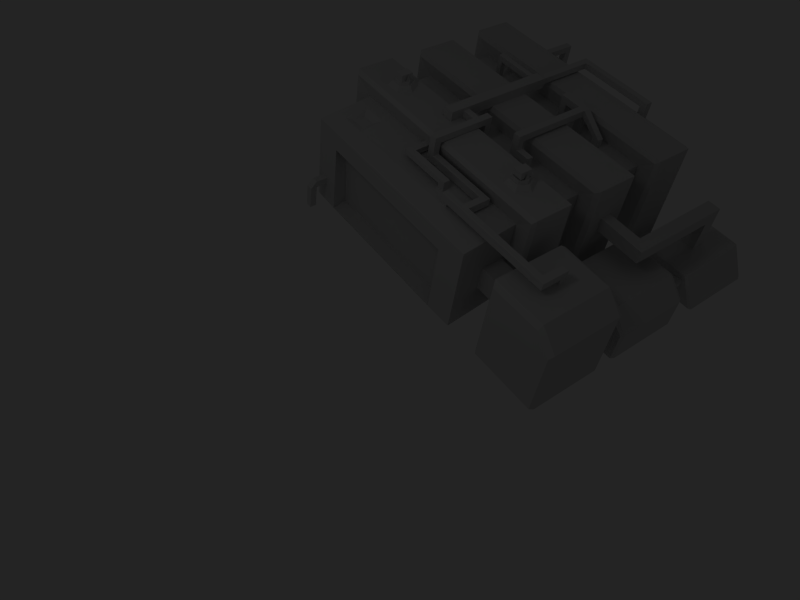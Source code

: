 # Source: factory.blend  (saved by Blender 2.45.0; exported with 4.5.12 LTS)
import bpy
from mathutils import Matrix  # noqa: F401  (used for matrix-valued properties, if any)

bpy.ops.wm.read_factory_settings(use_empty=True)
scene = bpy.context.scene
scene.name = 'Scene'

# ---- collections
col_collection_1 = bpy.data.collections.new('Collection 1'); scene.collection.children.link(col_collection_1)
col_collection_2 = bpy.data.collections.new('Collection 2'); scene.collection.children.link(col_collection_2)
col_collection_2.hide_render = True
col_collection_2.hide_viewport = True

# ---- materials (node trees are filled in below, after node groups)
mat_pie_mat_004 = bpy.data.materials.new('PIE_mat.004')
mat_pie_mat_004.alpha_threshold = 0.0
mat_pie_mat_004.roughness = 0.5
mat_pie_mat_004.line_color = (0.0, 0.0, 0.0, 1.0)
mat_pie_mat = bpy.data.materials.new('PIE_mat')
mat_pie_mat.alpha_threshold = 0.0
mat_pie_mat.roughness = 0.5
mat_pie_mat.line_color = (0.0, 0.0, 0.0, 1.0)
mat_pie_mat_001 = bpy.data.materials.new('PIE_mat.001')
mat_pie_mat_001.alpha_threshold = 0.0
mat_pie_mat_001.roughness = 0.5
mat_pie_mat_001.line_color = (0.0, 0.0, 0.0, 1.0)
mat_material = bpy.data.materials.new('Material')
mat_material.alpha_threshold = 0.0
mat_material.roughness = 0.5
mat_material.specular_intensity = 0.8078
mat_material.line_color = (0.0, 0.0, 0.0, 1.0)

# ---- material node trees

# ---- world
world_world_001 = bpy.data.worlds.new('World.001'); scene.world = world_world_001
world_world_001.color = (0.141, 0.141, 0.141)
world_world_001.use_sun_shadow = False
world_world_001.sun_shadow_jitter_overblur = 0.0
world_world_001.cycles.sampling_method = 'MANUAL'
world_world_001.cycles.sample_map_resolution = 256

# ---- cameras
cam_camera = bpy.data.cameras.new('Camera')
cam_camera.passepartout_alpha = 0.2
cam_camera.clip_end = 100.0
cam_camera.lens = 35.0
cam_camera.ortho_scale = 7.314
cam_camera.show_passepartout = False
cam_camera.show_safe_areas = True
cam_camera.dof.focus_distance = 0.0
cam_camera.dof.aperture_fstop = 128.0

# ---- lights
light_lamp_002 = bpy.data.lights.new('Lamp.002', 'POINT')
light_lamp_002.transmission_factor = 0.0
light_lamp_002.energy = 171.6
light_lamp_002.shadow_buffer_clip_start = 0.5
light_lamp_002.shadow_soft_size = 1.0
light_lamp_002.shadow_maximum_resolution = 0.006
light_lamp_002.use_absolute_resolution = True
light_lamp_002.cycles.use_multiple_importance_sampling = False

# ---- meshes
me_clean_007 = bpy.data.meshes.new('clean.007')
me_clean_007.from_pydata([(-0.3125, 0.0, 0.0), (-0.1562, -0.2734, 0.0), (-0.09375, -0.1641, 0.1641), (-0.1875, 0.0, 0.1641), (-0.1562, -0.2734, 0.0), (0.1562, -0.2734, 0.0), (0.09375, -0.1641, 0.1641), (-0.09375, -0.1641, 0.1641), (0.1562, -0.2734, 0.0), (0.3125, 0.0, 0.0), (0.1875, 0.0, 0.1641), (0.09375, -0.1641, 0.1641), (0.3125, 0.0, 0.0), (0.1562, 0.2734, 0.0), (0.09375, 0.1641, 0.1641), (0.1875, 0.0, 0.1641), (0.1562, 0.2734, 0.0), (-0.1562, 0.2734, 0.0), (-0.09375, 0.1641, 0.1641), (0.09375, 0.1641, 0.1641), (-0.1562, 0.2734, 0.0), (-0.3125, 0.0, 0.0), (-0.1875, 0.0, 0.1641), (-0.09375, 0.1641, 0.1641), (0.0, 0.0, 0.1641), (-0.09375, 0.1641, 0.1641), (-0.1875, 0.0, 0.1641), (-0.09375, -0.1641, 0.1641), (0.09375, -0.1641, 0.1641), (0.1875, 0.0, 0.1641), (0.09375, 0.1641, 0.1641)], [], [(3, 0, 1, 2), (7, 4, 5, 6), (11, 8, 9, 10), (15, 12, 13, 14), (19, 16, 17, 18), (23, 20, 21, 22), (27, 24, 25, 26), (29, 24, 27, 28), (25, 24, 29, 30)])
_uv = me_clean_007.uv_layers.new(name='base')
_uv.uv.foreach_set('vector', [0.2305, 0.1875, 0.2305, 0.2461, 0.0625, 0.2461, 0.0625, 0.1875, 0.2305, 0.2461, 0.2305, 0.1875, 0.0625, 0.1875, 0.0625, 0.2461, 0.2305, 0.2461, 0.2305, 0.1875, 0.0625, 0.1875, 0.0625, 0.2461, 0.2305, 0.2461, 0.2305, 0.1875, 0.0625, 0.1875, 0.0625, 0.2461, 0.0625, 0.2461, 0.0625, 0.1875, 0.2305, 0.1875, 0.2305, 0.2461, 0.0625, 0.2461, 0.0625, 0.1875, 0.2305, 0.1875, 0.2305, 0.2461, 0.3164, 0.3008, 0.293, 0.2422, 0.3164, 0.1836, 0.3438, 0.2422, 0.2422, 0.2422, 0.293, 0.2422, 0.3164, 0.3008, 0.2656, 0.3008, 0.3164, 0.1836, 0.293, 0.2422, 0.2422, 0.2422, 0.2656, 0.1836])
_uv.active_render = True
_uv = me_clean_007.uv_layers.new(name='teamcolor_meta')
_uv.uv.foreach_set('vector', [1.0, 0.0, 0.0, 0.0, 0.0, 1.0, 1.0, 1.0, 0.0, 1.0, 1.0, 1.0, 1.0, 0.0, 0.0, 0.0, 0.0, 1.0, 1.0, 1.0, 1.0, 0.0, 0.0, 0.0, 0.0, 1.0, 1.0, 1.0, 1.0, 0.0, 0.0, 0.0, 0.0, 1.0, 1.0, 1.0, 1.0, 0.0, 0.0, 0.0, 0.0, 1.0, 1.0, 1.0, 1.0, 0.0, 0.0, 0.0, 0.0, 1.0, 1.0, 1.0, 1.0, 0.0, 0.0, 0.0, 0.0, 1.0, 1.0, 1.0, 1.0, 0.0, 0.0, 0.0, 0.0, 1.0, 1.0, 1.0, 1.0, 0.0, 0.0, 0.0])
me_clean_007.materials.append(mat_pie_mat_004)
me_clean_007.use_remesh_preserve_volume = False
me_clean_007.use_remesh_preserve_attributes = False
me_clean_007.use_mirror_vertex_groups = False
me_clean_007.update()
me_clean_006 = bpy.data.meshes.new('clean.006')
me_clean_006.from_pydata([(-0.3125, 0.0, 0.0), (-0.1562, -0.2734, 0.0), (-0.09375, -0.1641, 0.1641), (-0.1875, 0.0, 0.1641), (-0.1562, -0.2734, 0.0), (0.1562, -0.2734, 0.0), (0.09375, -0.1641, 0.1641), (-0.09375, -0.1641, 0.1641), (0.1562, -0.2734, 0.0), (0.3125, 0.0, 0.0), (0.1875, 0.0, 0.1641), (0.09375, -0.1641, 0.1641), (0.3125, 0.0, 0.0), (0.1562, 0.2734, 0.0), (0.09375, 0.1641, 0.1641), (0.1875, 0.0, 0.1641), (0.1562, 0.2734, 0.0), (-0.1562, 0.2734, 0.0), (-0.09375, 0.1641, 0.1641), (0.09375, 0.1641, 0.1641), (-0.1562, 0.2734, 0.0), (-0.3125, 0.0, 0.0), (-0.1875, 0.0, 0.1641), (-0.09375, 0.1641, 0.1641), (0.0, 0.0, 0.1641), (-0.09375, 0.1641, 0.1641), (-0.1875, 0.0, 0.1641), (-0.09375, -0.1641, 0.1641), (0.09375, -0.1641, 0.1641), (0.1875, 0.0, 0.1641), (0.09375, 0.1641, 0.1641)], [], [(3, 0, 1, 2), (7, 4, 5, 6), (11, 8, 9, 10), (15, 12, 13, 14), (19, 16, 17, 18), (23, 20, 21, 22), (27, 24, 25, 26), (29, 24, 27, 28), (25, 24, 29, 30)])
_uv = me_clean_006.uv_layers.new(name='base')
_uv.uv.foreach_set('vector', [0.2305, 0.1875, 0.2305, 0.2461, 0.0625, 0.2461, 0.0625, 0.1875, 0.2305, 0.2461, 0.2305, 0.1875, 0.0625, 0.1875, 0.0625, 0.2461, 0.2305, 0.2461, 0.2305, 0.1875, 0.0625, 0.1875, 0.0625, 0.2461, 0.2305, 0.2461, 0.2305, 0.1875, 0.0625, 0.1875, 0.0625, 0.2461, 0.0625, 0.2461, 0.0625, 0.1875, 0.2305, 0.1875, 0.2305, 0.2461, 0.0625, 0.2461, 0.0625, 0.1875, 0.2305, 0.1875, 0.2305, 0.2461, 0.3164, 0.3008, 0.293, 0.2422, 0.3164, 0.1836, 0.3438, 0.2422, 0.2422, 0.2422, 0.293, 0.2422, 0.3164, 0.3008, 0.2656, 0.3008, 0.3164, 0.1836, 0.293, 0.2422, 0.2422, 0.2422, 0.2656, 0.1836])
_uv.active_render = True
_uv = me_clean_006.uv_layers.new(name='teamcolor_meta')
_uv.uv.foreach_set('vector', [1.0, 0.0, 0.0, 0.0, 0.0, 1.0, 1.0, 1.0, 0.0, 1.0, 1.0, 1.0, 1.0, 0.0, 0.0, 0.0, 0.0, 1.0, 1.0, 1.0, 1.0, 0.0, 0.0, 0.0, 0.0, 1.0, 1.0, 1.0, 1.0, 0.0, 0.0, 0.0, 0.0, 1.0, 1.0, 1.0, 1.0, 0.0, 0.0, 0.0, 0.0, 1.0, 1.0, 1.0, 1.0, 0.0, 0.0, 0.0, 0.0, 1.0, 1.0, 1.0, 1.0, 0.0, 0.0, 0.0, 0.0, 1.0, 1.0, 1.0, 1.0, 0.0, 0.0, 0.0, 0.0, 1.0, 1.0, 1.0, 1.0, 0.0, 0.0, 0.0])
me_clean_006.materials.append(mat_pie_mat_004)
me_clean_006.use_remesh_preserve_volume = False
me_clean_006.use_remesh_preserve_attributes = False
me_clean_006.use_mirror_vertex_groups = False
me_clean_006.update()
me_clean_003 = bpy.data.meshes.new('clean.003')
me_clean_003.from_pydata([(-0.1562, 0.0, 0.0), (-0.07812, -0.1328, 0.0), (-0.07031, -0.125, 0.05469), (-0.1484, 0.0, 0.05469), (0.07031, -0.1328, 0.0), (0.07031, -0.125, 0.05469), (0.07031, 0.1328, 0.0), (-0.07812, 0.1328, 0.0), (-0.07031, 0.125, 0.05469), (0.07031, 0.125, 0.05469), (0.07031, -0.1328, 0.0), (0.1484, 0.0, 0.0), (0.1406, 0.0, 0.05469), (0.07031, 0.1328, 0.0), (0.1094, -0.05469, 0.05469), (0.09375, 0.0, 0.1641), (0.1016, 0.04688, 0.05469), (-0.1094, 0.04688, 0.05469), (-0.1172, -0.05469, 0.05469), (-0.1016, 0.0, 0.1641), (-0.1562, 0.0, 0.0), (-0.07812, 0.1328, 0.0), (0.07031, 0.1328, 0.0), (-0.07812, -0.1328, 0.0), (0.07031, -0.1328, 0.0), (0.07031, -0.1328, 0.0), (0.07031, 0.1328, 0.0), (0.1484, 0.0, 0.0), (0.07031, 0.125, 0.05469), (-0.07031, 0.125, 0.05469), (-0.1484, 0.0, 0.05469), (0.1406, 0.0, 0.05469), (-0.07031, -0.125, 0.05469), (0.07031, -0.125, 0.05469)], [], [(3, 0, 1, 2), (2, 1, 4, 5), (9, 6, 7, 8), (0, 3, 8, 7), (5, 10, 11, 12), (12, 11, 13, 9), (16, 14, 15), (19, 17, 18), (23, 20, 21, 22), (23, 22, 24), (27, 25, 26), (31, 28, 29, 30), (33, 31, 30, 32)])
_uv = me_clean_003.uv_layers.new(name='base')
_uv.uv.foreach_set('vector', [0.09766, 0.8906, 0.09766, 0.9219, 0.04688, 0.9219, 0.04688, 0.8906, 0.01562, 0.8516, 0.01562, 0.8164, 0.05078, 0.8164, 0.05078, 0.8516, 0.01953, 0.8906, 0.01953, 0.8555, 0.05469, 0.8555, 0.05469, 0.8906, 0.0, 0.9219, 0.0, 0.8906, 0.04688, 0.8906, 0.04688, 0.9219, 0.09375, 0.9219, 0.09766, 0.8906, 0.05078, 0.8906, 0.05078, 0.9219, 0.05078, 0.9219, 0.05078, 0.8906, 0.0, 0.8906, 0.003906, 0.9219, 0.4062, 0.08594, 0.4492, 0.08594, 0.4297, 0.125, 0.4297, 0.125, 0.4062, 0.08594, 0.4492, 0.08594, 0.1367, 0.3789, 0.1562, 0.3438, 0.1367, 0.3125, 0.1055, 0.3125, 0.1367, 0.3789, 0.1055, 0.3125, 0.1055, 0.3789, 0.08594, 0.3438, 0.1055, 0.3789, 0.1055, 0.3125, 0.1562, 0.3438, 0.1406, 0.3789, 0.1055, 0.3789, 0.08594, 0.3438, 0.1406, 0.3125, 0.1562, 0.3438, 0.08594, 0.3438, 0.1055, 0.3125])
_uv.active_render = True
_uv = me_clean_003.uv_layers.new(name='teamcolor_meta')
_uv.uv.foreach_set('vector', [0.1777, 0.04125, 0.1777, 0.03125, 0.09766, 0.03125, 0.09766, 0.04125, 0.07031, 0.03516, 0.07031, 0.04516, 0.1503, 0.04516, 0.1503, 0.03516, 0.07031, 0.03516, 0.07031, 0.04516, 0.1503, 0.04516, 0.1503, 0.03516, 0.09766, 0.03125, 0.09766, 0.04125, 0.1777, 0.04125, 0.1777, 0.03125, 0.09766, 0.03125, 0.09766, 0.04125, 0.1777, 0.04125, 0.1777, 0.03125, 0.09766, 0.03125, 0.09766, 0.04125, 0.1777, 0.04125, 0.1777, 0.03125, 0.04297, 0.03906, 0.123, 0.04906, 0.123, 0.03906, 0.04297, 0.03906, 0.123, 0.04906, 0.123, 0.03906, 0.07031, 0.06641, 0.07031, 0.07641, 0.1503, 0.07641, 0.1503, 0.06641, 0.07031, 0.06641, 0.1503, 0.07641, 0.1503, 0.06641, 0.07031, 0.06641, 0.1503, 0.07641, 0.1503, 0.06641, 0.07031, 0.06641, 0.07031, 0.07641, 0.1503, 0.07641, 0.1503, 0.06641, 0.07031, 0.06641, 0.07031, 0.07641, 0.1503, 0.07641, 0.1503, 0.06641])
me_clean_003.materials.append(mat_pie_mat)
me_clean_003.use_remesh_preserve_volume = False
me_clean_003.use_remesh_preserve_attributes = False
me_clean_003.use_mirror_vertex_groups = False
me_clean_003.update()
me_clean_002 = bpy.data.meshes.new('clean.002')
me_clean_002.from_pydata([(0.09375, 0.1094, 0.1016), (0.09375, -0.1094, 0.1016), (-0.09375, -0.1094, 0.1016), (-0.09375, 0.1094, 0.1016), (0.07812, 0.1094, 0.2109), (-0.07812, 0.1094, 0.2109), (-0.07812, -0.1094, 0.2109), (0.07812, -0.1094, 0.2109), (0.09375, -0.1094, 0.1016), (0.09375, 0.1094, 0.1016), (0.07812, 0.1094, 0.2109), (0.07812, -0.1094, 0.2109)], [], [(3, 0, 1, 2), (7, 4, 5, 6), (4, 0, 3, 5), (5, 3, 2, 6), (6, 2, 1, 7), (11, 8, 9, 10)])
_uv = me_clean_002.uv_layers.new(name='base')
_uv.uv.foreach_set('vector', [0.5117, 0.5547, 0.4688, 0.5547, 0.4688, 0.5078, 0.5117, 0.5078, 0.0, 0.6016, 0.0, 0.7031, 0.08594, 0.7031, 0.08594, 0.6016, 0.08594, 0.3594, 0.08594, 0.4062, 0.0, 0.4062, 0.0, 0.3594, 0.0, 0.6016, 0.0, 0.5547, 0.1016, 0.5547, 0.1016, 0.6016, 0.0, 0.3594, 0.0, 0.3125, 0.08594, 0.3125, 0.08594, 0.3594, 0.1016, 0.6016, 0.1016, 0.5547, 0.0, 0.5547, 0.0, 0.6016])
_uv.active_render = True
_uv = me_clean_002.uv_layers.new(name='teamcolor_meta')
_uv.uv.foreach_set('vector', [1.0, 0.0, 0.0, 0.0, 0.0, 1.0, 1.0, 1.0, 0.0, 1.0, 1.0, 1.0, 1.0, 0.0, 0.0, 0.0, 1.0, 0.0, 0.0, 0.0, 0.0, 1.0, 1.0, 1.0, 0.0, 1.0, 1.0, 1.0, 1.0, 0.0, 0.0, 0.0, 0.0, 1.0, 1.0, 1.0, 1.0, 0.0, 0.0, 0.0, 0.0, 1.0, 1.0, 1.0, 1.0, 0.0, 0.0, 0.0])
me_clean_002.materials.append(mat_pie_mat_001)
me_clean_002.use_remesh_preserve_volume = False
me_clean_002.use_remesh_preserve_attributes = False
me_clean_002.use_mirror_vertex_groups = False
me_clean_002.update()
me_clean_001 = bpy.data.meshes.new('clean.001')
me_clean_001.from_pydata([(0.09375, 0.1094, 0.1016), (0.09375, -0.1094, 0.1016), (-0.09375, -0.1094, 0.1016), (-0.09375, 0.1094, 0.1016), (0.07812, 0.1094, 0.2109), (-0.07812, 0.1094, 0.2109), (-0.07812, -0.1094, 0.2109), (0.07812, -0.1094, 0.2109), (0.09375, -0.1094, 0.1016), (0.09375, 0.1094, 0.1016), (0.07812, 0.1094, 0.2109), (0.07812, -0.1094, 0.2109)], [], [(3, 0, 1, 2), (7, 4, 5, 6), (4, 0, 3, 5), (5, 3, 2, 6), (6, 2, 1, 7), (11, 8, 9, 10)])
_uv = me_clean_001.uv_layers.new(name='base')
_uv.uv.foreach_set('vector', [0.5117, 0.5547, 0.4688, 0.5547, 0.4688, 0.5078, 0.5117, 0.5078, 0.0, 0.6016, 0.0, 0.7031, 0.08594, 0.7031, 0.08594, 0.6016, 0.08594, 0.3594, 0.08594, 0.4062, 0.0, 0.4062, 0.0, 0.3594, 0.0, 0.6016, 0.0, 0.5547, 0.1016, 0.5547, 0.1016, 0.6016, 0.0, 0.3594, 0.0, 0.3125, 0.08594, 0.3125, 0.08594, 0.3594, 0.1016, 0.6016, 0.1016, 0.5547, 0.0, 0.5547, 0.0, 0.6016])
_uv.active_render = True
_uv = me_clean_001.uv_layers.new(name='teamcolor_meta')
_uv.uv.foreach_set('vector', [1.0, 0.0, 0.0, 0.0, 0.0, 1.0, 1.0, 1.0, 0.0, 1.0, 1.0, 1.0, 1.0, 0.0, 0.0, 0.0, 1.0, 0.0, 0.0, 0.0, 0.0, 1.0, 1.0, 1.0, 0.0, 1.0, 1.0, 1.0, 1.0, 0.0, 0.0, 0.0, 0.0, 1.0, 1.0, 1.0, 1.0, 0.0, 0.0, 0.0, 0.0, 1.0, 1.0, 1.0, 1.0, 0.0, 0.0, 0.0])
me_clean_001.materials.append(mat_pie_mat_001)
me_clean_001.use_remesh_preserve_volume = False
me_clean_001.use_remesh_preserve_attributes = False
me_clean_001.use_mirror_vertex_groups = False
me_clean_001.update()
me_clean = bpy.data.meshes.new('clean')
me_clean.from_pydata([(-0.1562, 0.0, 0.0), (-0.07812, -0.1328, 0.0), (-0.07031, -0.125, 0.05469), (-0.1484, 0.0, 0.05469), (0.07031, -0.1328, 0.0), (0.07031, -0.125, 0.05469), (0.07031, 0.1328, 0.0), (-0.07812, 0.1328, 0.0), (-0.07031, 0.125, 0.05469), (0.07031, 0.125, 0.05469), (0.07031, -0.1328, 0.0), (0.1484, 0.0, 0.0), (0.1406, 0.0, 0.05469), (0.07031, 0.1328, 0.0), (0.1094, -0.05469, 0.05469), (0.09375, 0.0, 0.1641), (0.1016, 0.04688, 0.05469), (-0.1094, 0.04688, 0.05469), (-0.1172, -0.05469, 0.05469), (-0.1016, 0.0, 0.1641), (-0.1562, 0.0, 0.0), (-0.07812, 0.1328, 0.0), (0.07031, 0.1328, 0.0), (-0.07812, -0.1328, 0.0), (0.07031, -0.1328, 0.0), (0.07031, -0.1328, 0.0), (0.07031, 0.1328, 0.0), (0.1484, 0.0, 0.0), (0.07031, 0.125, 0.05469), (-0.07031, 0.125, 0.05469), (-0.1484, 0.0, 0.05469), (0.1406, 0.0, 0.05469), (-0.07031, -0.125, 0.05469), (0.07031, -0.125, 0.05469)], [], [(3, 0, 1, 2), (2, 1, 4, 5), (9, 6, 7, 8), (0, 3, 8, 7), (5, 10, 11, 12), (12, 11, 13, 9), (16, 14, 15), (19, 17, 18), (23, 20, 21, 22), (23, 22, 24), (27, 25, 26), (31, 28, 29, 30), (33, 31, 30, 32)])
_uv = me_clean.uv_layers.new(name='base')
_uv.uv.foreach_set('vector', [0.09766, 0.8906, 0.09766, 0.9219, 0.04688, 0.9219, 0.04688, 0.8906, 0.01562, 0.8516, 0.01562, 0.8164, 0.05078, 0.8164, 0.05078, 0.8516, 0.01953, 0.8906, 0.01953, 0.8555, 0.05469, 0.8555, 0.05469, 0.8906, 0.0, 0.9219, 0.0, 0.8906, 0.04688, 0.8906, 0.04688, 0.9219, 0.09375, 0.9219, 0.09766, 0.8906, 0.05078, 0.8906, 0.05078, 0.9219, 0.05078, 0.9219, 0.05078, 0.8906, 0.0, 0.8906, 0.003906, 0.9219, 0.4062, 0.08594, 0.4492, 0.08594, 0.4297, 0.125, 0.4297, 0.125, 0.4062, 0.08594, 0.4492, 0.08594, 0.1367, 0.3789, 0.1562, 0.3438, 0.1367, 0.3125, 0.1055, 0.3125, 0.1367, 0.3789, 0.1055, 0.3125, 0.1055, 0.3789, 0.08594, 0.3438, 0.1055, 0.3789, 0.1055, 0.3125, 0.1562, 0.3438, 0.1406, 0.3789, 0.1055, 0.3789, 0.08594, 0.3438, 0.1406, 0.3125, 0.1562, 0.3438, 0.08594, 0.3438, 0.1055, 0.3125])
_uv.active_render = True
_uv = me_clean.uv_layers.new(name='teamcolor_meta')
_uv.uv.foreach_set('vector', [0.1777, 0.04125, 0.1777, 0.03125, 0.09766, 0.03125, 0.09766, 0.04125, 0.07031, 0.03516, 0.07031, 0.04516, 0.1503, 0.04516, 0.1503, 0.03516, 0.07031, 0.03516, 0.07031, 0.04516, 0.1503, 0.04516, 0.1503, 0.03516, 0.09766, 0.03125, 0.09766, 0.04125, 0.1777, 0.04125, 0.1777, 0.03125, 0.09766, 0.03125, 0.09766, 0.04125, 0.1777, 0.04125, 0.1777, 0.03125, 0.09766, 0.03125, 0.09766, 0.04125, 0.1777, 0.04125, 0.1777, 0.03125, 0.04297, 0.03906, 0.123, 0.04906, 0.123, 0.03906, 0.04297, 0.03906, 0.123, 0.04906, 0.123, 0.03906, 0.07031, 0.06641, 0.07031, 0.07641, 0.1503, 0.07641, 0.1503, 0.06641, 0.07031, 0.06641, 0.1503, 0.07641, 0.1503, 0.06641, 0.07031, 0.06641, 0.1503, 0.07641, 0.1503, 0.06641, 0.07031, 0.06641, 0.07031, 0.07641, 0.1503, 0.07641, 0.1503, 0.06641, 0.07031, 0.06641, 0.07031, 0.07641, 0.1503, 0.07641, 0.1503, 0.06641])
me_clean.materials.append(mat_pie_mat)
me_clean.use_remesh_preserve_volume = False
me_clean.use_remesh_preserve_attributes = False
me_clean.use_mirror_vertex_groups = False
me_clean.update()
me_cube = bpy.data.meshes.new('Cube')
me_cube.from_pydata([(2.694, 0.7565, -0.5684), (2.694, -4.023, -0.5719), (-1.0, -4.023, -0.5719), (-1.0, 0.7618, -0.5684), (2.694, 0.7618, 1.0), (2.694, -4.023, 1.0), (-1.0, -4.023, 1.0), (-1.0, 0.7618, 1.0), (-0.5057, -4.037, 0.6875), (2.199, -4.037, 0.6875), (-0.5057, -4.037, -0.5664), (2.199, -4.037, -0.5664), (2.199, -3.78, -0.5174), (-0.5057, -3.78, -0.5174), (2.199, -3.835, 0.6677), (-0.5057, -3.835, 0.6677), (4.603, 1.011, -0.5681), (3.3, 1.011, -0.5681), (3.3, 1.011, -0.02833), (4.603, -0.2917, -0.588), (3.3, -0.2917, -0.588), (3.3, -0.2917, -0.04821), (3.3, -3.96, 1.005), (3.3, -3.96, -0.5681), (4.603, -3.96, -0.5681), (4.603, -3.96, 0.6815), (3.3, -2.658, 1.005), (3.3, -2.658, -0.5681), (4.603, -2.658, -0.5681), (4.603, -2.658, 0.6815), (4.603, -0.9132, -0.0367), (4.603, -0.9132, -0.5681), (3.3, -0.9132, -0.5681), (3.3, -0.9132, 0.2866), (4.603, -2.216, -0.0367), (4.603, -2.216, -0.5681), (3.3, -2.216, -0.5681), (3.3, -2.216, 0.2866), (2.694, -0.999, -0.4375), (-1.0, -0.9965, -0.4375), (2.694, -0.9965, 1.119), (-1.0, -0.9965, 1.119), (2.694, -1.715, -0.4313), (-1.0, -1.713, -0.4313), (2.694, -1.713, 1.119), (-1.0, -1.713, 1.119), (-1.29, -1.769, 1.372), (-1.29, -1.769, -0.421), (2.984, -1.769, 1.372), (2.984, -1.771, -0.421), (-1.29, -0.9401, 1.372), (-1.29, -0.9401, -0.4281), (2.984, -0.9401, 1.372), (2.984, -0.943, -0.4281), (2.694, -0.3243, -0.441), (-1.0, -0.3202, -0.441), (2.694, -0.3202, 1.119), (-1.0, -0.3202, 1.119), (2.694, 0.3391, -0.4452), (-1.0, 0.3439, -0.4452), (2.694, 0.3439, 1.119), (-1.0, 0.3439, 1.119), (2.694, -2.348, -0.4266), (-1.0, -2.346, -0.4266), (2.694, -2.346, 1.119), (-1.0, -2.346, 1.119), (2.694, -3.037, -0.4228), (-1.0, -3.036, -0.4228), (2.694, -3.036, 1.119), (-1.0, -3.036, 1.119), (-1.303, -3.093, 1.377), (-1.303, -3.093, -0.4173), (2.996, -3.093, 1.377), (2.996, -3.094, -0.4173), (-1.303, -2.29, -0.4217), (-1.303, -2.29, 1.377), (2.996, -2.292, -0.4217), (2.996, -2.29, 1.377), (-1.295, 0.3972, -0.4386), (-1.295, 0.3972, 1.375), (2.989, 0.3917, -0.4386), (2.989, 0.3972, 1.375), (-1.295, -0.3731, -0.4338), (-1.295, -0.3731, 1.375), (2.989, -0.3779, -0.4338), (2.989, -0.3731, 1.375), (2.694, 1.02, 0.9995), (-0.9998, 1.02, 0.9995), (-0.9998, 1.02, -0.5689), (2.694, 1.014, -0.5689), (3.932, -1.473, 0.5434), (3.931, -1.472, 0.7748), (3.699, -1.24, 0.5425), (3.698, -1.239, 0.7748), (3.931, 0.2497, 0.5414), (3.694, 0.2466, 0.5426), (3.931, 0.4868, 0.7746), (3.694, 0.4847, 0.7768), (3.686, 0.498, -0.02355), (3.686, 0.2456, -0.02355), (3.939, 0.498, -0.02355), (3.939, 0.2456, -0.02355), (3.283, -3.189, 0.08121), (3.283, -3.583, 0.08121), (3.283, -3.583, 0.5065), (3.283, -3.189, 0.5065), (2.722, -3.189, 0.5065), (2.722, -3.189, 0.08121), (2.722, -3.583, 0.5065), (2.722, -3.583, 0.08121), (1.391, 1.017, -0.3884), (2.231, 1.016, -0.3884), (2.231, 1.017, -0.03177), (1.391, 1.017, -0.03177), (2.231, 1.682, -0.03434), (1.391, 1.682, -0.03434), (1.391, 1.429, -0.3878), (2.231, 1.428, -0.3866), (1.391, 1.426, -0.5128), (2.231, 1.426, -0.5114), (2.231, 1.86, -0.5125), (1.391, 1.86, -0.5125), (4.271, 1.011, -0.02833), (4.271, -0.2917, -0.04821), (4.271, -3.96, 1.005), (4.271, -2.658, 1.005), (4.271, -0.9132, 0.2866), (4.271, -2.216, 0.2866), (-0.7874, -3.26, 1.089), (-0.784, -3.692, 1.043), (-0.3453, -3.692, 1.043), (-0.3473, -3.261, 1.089), (0.3966, -2.621, 1.382), (0.3951, -2.43, 1.382), (0.5903, -2.43, 1.382), (0.5896, -2.62, 1.382), (1.823, -3.537, 1.073), (1.824, -3.654, 1.059), (1.696, -3.653, 1.059), (1.695, -3.536, 1.073), (1.394, -3.358, 1.073), (1.395, -3.475, 1.059), (1.523, -3.475, 1.059), (1.523, -3.358, 1.073), (1.715, -1.956, 1.119), (1.716, -2.074, 1.12), (1.844, -2.074, 1.12), (1.843, -1.956, 1.119), (0.9464, -2.076, 1.119), (0.947, -2.194, 1.12), (0.8191, -2.194, 1.12), (0.8182, -2.076, 1.119), (-0.8489, -4.039, -0.0539), (-0.8481, -4.039, -0.1709), (-0.7319, -4.039, -0.171), (-0.7318, -4.039, -0.05363), (-0.7318, -4.252, -0.05363), (-0.7319, -4.252, -0.171), (-0.8481, -4.252, -0.1709), (-0.8489, -4.252, -0.0539), (-0.8489, -4.365, -0.1691), (-0.7318, -4.366, -0.1691), (-0.7319, -4.371, -0.5744), (-0.849, -4.37, -0.5744), (-0.8482, -4.257, -0.5761), (-0.732, -4.257, -0.5762), (0.8191, -2.193, 1.458), (0.8182, -2.074, 1.578), (0.947, -2.193, 1.458), (0.9464, -2.074, 1.577), (0.9464, -3.235, 1.577), (0.947, -3.115, 1.458), (0.8182, -3.235, 1.577), (0.8191, -3.115, 1.458), (1.52, -3.357, 1.232), (1.521, -3.475, 1.232), (1.398, -3.474, 1.136), (1.397, -3.357, 1.135), (0.6788, -3.363, 1.135), (0.5602, -3.48, 1.136), (0.562, -3.48, 1.232), (0.681, -3.363, 1.232), (0.6814, -3.063, 1.237), (0.5623, -3.063, 1.237), (0.5605, -3.042, 1.138), (0.6792, -3.042, 1.137), (3.735, -3.158, 1.006), (3.736, -3.275, 1.007), (3.864, -3.275, 1.007), (3.863, -3.158, 1.006), (1.693, -3.538, 1.246), (1.694, -3.655, 1.245), (1.826, -3.656, 1.113), (1.825, -3.538, 1.114), (3.735, -3.535, 1.113), (3.864, -3.653, 1.113), (3.867, -3.653, 1.245), (3.732, -3.535, 1.246), (3.734, -3.153, 1.245), (3.869, -3.153, 1.244), (3.866, -3.277, 1.121), (3.737, -3.277, 1.122), (2.05, -3.537, 1.246), (2.049, -3.537, 1.114), (2.049, -3.655, 1.113), (2.05, -3.655, 1.245), (2.171, -3.537, 1.246), (2.172, -3.537, 1.114), (2.172, -3.655, 1.113), (2.171, -3.655, 1.245), (2.169, -3.117, 1.245), (2.17, -3.116, 1.113), (2.05, -3.236, 1.113), (2.051, -3.235, 1.245), (0.8176, -3.235, 1.112), (0.9442, -3.234, 1.244), (0.9458, -3.116, 1.244), (0.8193, -3.115, 1.112), (0.5896, -2.618, 1.625), (0.5903, -2.432, 1.44), (0.3951, -2.432, 1.439), (0.3966, -2.618, 1.626), (0.3966, -0.7459, 1.622), (0.3951, -0.7451, 1.435), (0.5903, -0.7173, 1.435), (0.5896, -0.7173, 1.621), (0.3966, -2.393, 1.625), (0.3951, -2.392, 1.439), (0.5903, -2.392, 1.439), (0.5896, -2.393, 1.625), (0.3966, -2.251, 1.625), (0.3951, -2.243, 1.438), (0.5903, -2.243, 1.439), (0.5896, -2.251, 1.624), (0.5896, -2.619, 1.504), (0.3966, -2.619, 1.504), (0.5903, -2.431, 1.411), (0.3951, -2.431, 1.411), (0.947, -2.258, 1.458), (0.8191, -2.258, 1.458), (0.9464, -2.257, 1.577), (0.8182, -2.257, 1.577), (0.947, -2.377, 1.458), (0.8191, -2.376, 1.458), (0.9464, -2.376, 1.577), (0.8182, -2.376, 1.577), (0.5904, -2.258, 1.576), (0.5909, -2.258, 1.457), (0.5904, -2.377, 1.576), (0.5909, -2.377, 1.458), (1.977, 0.6258, 1.037), (1.974, 0.5072, 1.072), (1.854, 0.5086, 1.072), (1.854, 0.626, 1.037), (0.5895, -0.5859, 1.621), (0.5902, -0.5858, 1.436), (0.3949, -0.5856, 1.435), (0.3964, -0.5865, 1.622), (0.4327, 0.6231, 1.587), (0.4323, 0.6245, 1.476), (0.5511, 0.5055, 1.476), (0.5506, 0.5059, 1.586), (1.976, 0.5068, 1.592), (1.852, 0.5064, 1.481), (1.854, 0.6256, 1.481), (1.978, 0.6242, 1.592), (0.4357, -0.4915, 1.584), (0.4348, -0.491, 1.473), (0.5505, -0.4917, 1.473), (0.55, -0.4917, 1.583), (0.3362, -0.6165, 1.58), (0.3354, -0.6161, 1.479), (0.3355, -0.7152, 1.479), (0.3363, -0.7157, 1.58), (-0.405, -0.7165, 1.578), (-0.3164, -0.7161, 1.479), (-0.3166, -0.6169, 1.479), (-0.4051, -0.6174, 1.578), (-0.4051, -0.6176, 1.12), (-0.3165, -0.6171, 1.12), (-0.3163, -0.7163, 1.12), (-0.4049, -0.7168, 1.12), (0.3771, -2.622, 1.454), (0.5749, -2.622, 1.454), (0.5757, -2.456, 1.454), (0.3755, -2.456, 1.454), (3.07, -1.455, 0.5367), (3.07, -1.454, 0.7912), (3.07, -1.248, 0.5357), (3.07, -1.248, 0.7912), (-1.365, -3.033, 1.448), (3.042, -3.033, 1.448), (-1.365, -2.335, 1.448), (3.042, -2.335, 1.448), (3.072, 0.3509, -0.5663), (3.072, -0.3295, -0.5661), (-1.373, 0.3558, -0.5434), (-1.373, -0.3253, -0.5382), (-1.373, -0.3253, 1.452), (3.052, -0.3253, 1.452), (-1.373, 0.3558, 1.452), (3.052, 0.3558, 1.452), (3.072, -3.034, -0.5648), (3.072, -2.337, -0.565), (-1.365, -3.033, -0.5098), (-1.365, -2.335, -0.5146), (3.073, -1.721, -0.5654), (3.073, -0.9844, -0.5658), (-1.345, -1.719, -0.5241), (-1.345, -0.9818, -0.5319), (-1.345, -0.9818, 1.448), (3.07, -0.9818, 1.448), (-1.345, -1.719, 1.448), (3.07, -1.719, 1.448), (4.56, -4.022, 0.606), (4.252, -4.022, 0.9059), (3.352, -4.022, 0.9059), (4.56, -4.022, -0.565), (3.352, -4.022, -0.565), (4.572, -2.588, 0.6622), (4.258, -2.588, 0.9245), (3.337, -2.588, 0.9687), (3.337, -2.588, -0.5664), (4.572, -2.588, -0.5664), (3.342, -2.282, 0.2631), (4.256, -2.282, 0.2388), (4.569, -2.282, -0.04152), (3.342, -2.282, -0.5664), (4.569, -2.282, -0.5664), (4.573, -0.8476, -0.5718), (3.347, -0.8476, -0.5718), (4.117, -0.8495, -0.1421), (4.266, -0.8495, -0.1421), (4.117, -0.8495, -0.3179), (4.266, -0.8495, -0.2904), (3.347, -0.8476, 0.26), (4.26, -0.8476, 0.26), (4.573, -0.8476, -0.04423), (4.568, -0.3443, -0.5703), (3.345, -0.3443, -0.5703), (4.114, -0.3419, -0.1693), (4.262, -0.3419, -0.1693), (4.114, -0.3419, -0.3171), (4.262, -0.3419, -0.3171), (4.256, -0.3443, -0.06388), (3.345, -0.3443, -0.06388), (4.563, 1.085, -0.5684), (4.249, 1.085, -0.05755), (3.331, 1.085, -0.05755), (3.331, 1.085, -0.5684), (2.199, 0.5881, 0.8713), (-0.5057, 0.5881, 0.8713), (-0.5057, 0.6426, -0.3138), (2.199, 0.6426, -0.3138), (-0.6832, -3.362, 1.019), (-0.4503, -3.362, 1.019), (-0.4492, -3.59, 1.019), (-0.6814, -3.59, 1.019), (-0.5446, 0.6565, 1.028), (-0.5449, 0.5392, 1.063), (-0.4245, 0.5378, 1.063), (-0.4213, 0.6564, 1.028), (-0.4211, 1.019, 0.4767), (-0.4242, 1.019, 0.6003), (-0.5447, 1.02, 0.5989), (-0.5444, 1.019, 0.4765), (-0.544, 0.6566, 1.103), (-0.4207, 0.6565, 1.103), (-0.4238, 0.5399, 1.212), (-0.5442, 0.5418, 1.211), (-0.5436, 1.138, 1.101), (-0.5426, 1.257, 1.208), (-0.4222, 1.258, 1.209), (-0.4203, 1.138, 1.101), (-0.5444, 1.139, 0.5979), (-0.5441, 1.259, 0.4776), (-0.424, 1.138, 0.5989), (-0.4208, 1.259, 0.4778), (1.843, -1.956, 1.348), (1.843, -2.074, 1.349), (1.716, -2.073, 1.221), (1.715, -1.956, 1.22), (1.456, -1.954, 1.221), (1.457, -2.071, 1.222), (1.585, -2.072, 1.349), (1.584, -1.954, 1.349), (1.583, -1.95, 1.475), (1.584, -2.074, 1.6), (1.454, -2.074, 1.6), (1.453, -1.949, 1.475), (1.453, -0.6181, 1.475), (1.454, -0.6171, 1.6), (1.584, -0.6171, 1.6), (1.583, -0.6181, 1.475), (1.583, -0.5009, 1.475), (1.584, -0.4999, 1.6), (1.454, -0.5, 1.6), (1.453, -0.5009, 1.475), (1.454, -0.5009, 1.128), (1.584, -0.5009, 1.128), (1.584, -0.6181, 1.128), (1.454, -0.6181, 1.128), (1.191, -0.5009, 1.474), (1.067, -0.5, 1.6), (1.067, -0.6171, 1.6), (1.191, -0.6181, 1.474), (1.195, -0.6181, 1.131), (1.071, -0.6171, 1.133), (1.071, -0.5, 1.133), (1.195, -0.5009, 1.131), (2.018, -0.4999, 1.12), (1.893, -0.5009, 1.12), (1.893, -0.6181, 1.12), (2.018, -0.6171, 1.12), (2.019, -0.6171, 1.277), (1.894, -0.6181, 1.277), (1.894, -0.5009, 1.277), (2.019, -0.4999, 1.277)], [], [(5, 6, 8, 9), (1, 5, 9, 11), (10, 11, 12, 13), (17, 20, 21, 18), (29, 25, 24, 28), (30, 34, 35, 31), (32, 36, 37, 33), (43, 45, 46, 47), (44, 42, 49, 48), (45, 44, 48, 46), (41, 39, 51, 50), (38, 40, 52, 53), (40, 41, 50, 52), (56, 40, 38, 54), (41, 57, 55, 39), (58, 0, 4, 60), (61, 7, 3, 59), (44, 64, 62, 42), (65, 45, 43, 63), (6, 69, 67, 2), (67, 69, 70, 71), (68, 66, 73, 72), (65, 63, 74, 75), (62, 64, 77, 76), (61, 59, 78, 79), (58, 60, 81, 80), (60, 61, 79, 81), (55, 57, 83, 82), (56, 54, 84, 85), (57, 56, 85, 83), (64, 65, 75, 77), (7, 4, 86, 87), (3, 7, 87, 88), (4, 0, 89, 86), (93, 91, 96, 97), (91, 90, 94, 96), (96, 100, 98, 97), (94, 101, 100, 96), (94, 95, 99, 101), (95, 97, 98, 99), (23, 103, 102, 27), (22, 104, 103, 23), (26, 105, 104, 22), (27, 102, 105, 26), (104, 105, 106, 108), (103, 104, 108, 109), (1, 109, 108, 5), (5, 108, 106, 68), (66, 68, 106, 107), (1, 66, 107, 109), (89, 88, 110, 111), (86, 89, 111, 112), (87, 86, 112, 113), (113, 112, 114, 115), (110, 113, 115, 116), (112, 111, 117, 114), (117, 116, 118, 119), (114, 117, 119, 120), (116, 115, 121, 118), (115, 114, 120, 121), (124, 25, 29, 125), (37, 127, 126, 33), (127, 34, 30, 126), (21, 123, 101, 99), (18, 98, 100, 122), (18, 21, 99, 98), (100, 101, 123, 122), (16, 122, 123, 19), (92, 93, 97, 95), (6, 129, 128, 69), (5, 137, 138, 6), (138, 139, 142), (130, 138, 142, 141), (129, 6, 138, 130), (5, 68, 136, 137), (139, 143, 142), (136, 143, 139), (68, 143, 136), (130, 141, 140, 131), (68, 69, 140, 143), (45, 65, 150, 151), (44, 147, 146, 64), (45, 151, 148, 144), (44, 45, 144, 147), (64, 149, 150, 65), (145, 149, 64, 146), (6, 152, 155, 8), (8, 155, 154, 10), (2, 10, 154, 153), (2, 153, 152, 6), (155, 152, 159, 156), (154, 155, 156, 157), (153, 154, 157, 158), (152, 153, 158, 159), (156, 159, 160, 161), (156, 161, 157), (158, 160, 159), (160, 158, 164, 163), (157, 161, 162, 165), (161, 160, 163, 162), (158, 157, 165, 164), (165, 162, 163, 164), (151, 150, 166, 167), (150, 149, 168, 166), (149, 148, 169, 168), (148, 151, 167, 169), (143, 140, 177, 174), (142, 143, 174, 175), (141, 142, 175, 176), (140, 141, 176, 177), (177, 176, 179, 178), (176, 175, 180, 179), (175, 174, 181, 180), (174, 177, 178, 181), (181, 178, 185, 182), (180, 181, 182, 183), (179, 180, 183, 184), (178, 179, 184, 185), (185, 184, 183, 182), (69, 184, 183, 70), (70, 183, 182, 72), (68, 72, 182, 185), (68, 184, 69), (189, 186, 187, 188), (139, 138, 191, 190), (138, 137, 192, 191), (137, 136, 193, 192), (136, 139, 190, 193), (197, 196, 199, 198), (196, 195, 200, 199), (195, 194, 201, 200), (194, 197, 198, 201), (188, 189, 199, 200), (187, 188, 200, 201), (186, 187, 201, 198), (186, 198, 199, 189), (190, 202, 203, 193), (193, 203, 204, 192), (192, 204, 205, 191), (191, 205, 202, 190), (206, 197, 194, 207), (203, 207, 208, 204), (207, 194, 195, 208), (204, 208, 209, 205), (208, 195, 196, 209), (205, 209, 206, 202), (209, 196, 197, 206), (206, 207, 211, 210), (207, 203, 212, 211), (202, 206, 210, 213), (203, 202, 213, 212), (212, 213, 215, 214), (213, 210, 216, 215), (211, 212, 214, 217), (210, 211, 217, 216), (215, 216, 217, 214), (170, 172, 214, 215), (172, 173, 217, 214), (170, 215, 216, 171), (171, 216, 217, 173), (221, 226, 227, 220), (220, 227, 228, 219), (219, 228, 229, 218), (218, 229, 226, 221), (226, 230, 231, 227), (230, 222, 223, 231), (227, 231, 232, 228), (231, 223, 224, 232), (232, 224, 225, 233), (229, 233, 230, 226), (233, 225, 222, 230), (135, 234, 235, 132), (234, 218, 221, 235), (134, 236, 234, 135), (236, 219, 218, 234), (133, 237, 236, 134), (237, 220, 219, 236), (132, 235, 237, 133), (235, 221, 220, 237), (168, 238, 239, 166), (167, 241, 240, 169), (166, 239, 241, 167), (169, 240, 238, 168), (238, 242, 243, 239), (242, 171, 173, 243), (241, 245, 244, 240), (245, 172, 170, 244), (243, 173, 172, 245), (240, 244, 242, 238), (244, 170, 171, 242), (232, 233, 246, 247), (233, 229, 248, 246), (228, 232, 247, 249), (229, 228, 249, 248), (249, 247, 246, 248), (241, 246, 248, 245), (243, 245, 248, 249), (239, 243, 249, 247), (239, 247, 246, 241), (222, 225, 254, 257), (225, 224, 255, 254), (224, 223, 256, 255), (258, 261, 262, 265), (261, 260, 263, 262), (260, 259, 264, 263), (259, 258, 265, 264), (265, 262, 263, 264), (257, 266, 267, 256), (266, 258, 259, 267), (256, 267, 268, 255), (267, 259, 260, 268), (255, 268, 269, 254), (268, 260, 261, 269), (254, 269, 266, 257), (269, 261, 258, 266), (257, 256, 271, 270), (256, 223, 272, 271), (222, 257, 270, 273), (223, 222, 273, 272), (272, 273, 274, 275), (273, 270, 277, 274), (271, 272, 275, 276), (270, 271, 276, 277), (277, 276, 279, 278), (276, 275, 280, 279), (274, 277, 278, 281), (275, 274, 281, 280), (280, 281, 278, 279), (41, 281, 278, 57), (56, 57, 278, 279), (40, 280, 281, 41), (250, 253, 264, 265), (250, 265, 262, 251), (251, 262, 263, 252), (252, 263, 264, 253), (135, 132, 282, 283), (134, 135, 283, 284), (133, 134, 284, 285), (132, 133, 285, 282), (70, 72, 291, 290), (77, 75, 292, 293), (84, 80, 294, 295), (78, 82, 297, 296), (83, 85, 299, 298), (85, 84, 295, 299), (82, 83, 298, 297), (81, 79, 300, 301), (80, 81, 301, 294), (79, 78, 296, 300), (73, 76, 303, 302), (74, 71, 304, 305), (76, 77, 293, 303), (75, 74, 305, 292), (72, 73, 302, 291), (71, 70, 290, 304), (49, 53, 307, 306), (51, 47, 308, 309), (52, 50, 310, 311), (53, 52, 311, 307), (50, 51, 309, 310), (46, 48, 313, 312), (48, 49, 306, 313), (47, 46, 312, 308), (292, 285, 284, 293), (291, 293, 284, 283), (290, 291, 283, 282), (290, 282, 285, 292), (313, 306, 286, 287), (307, 311, 289, 288), (311, 313, 287, 289), (306, 307, 288, 286), (300, 298, 299, 301), (301, 299, 295, 294), (298, 300, 296, 297), (293, 291, 302, 303), (290, 292, 305, 304), (310, 312, 313, 311), (312, 310, 309, 308), (91, 93, 289, 287), (90, 91, 287, 286), (92, 288, 289, 93), (25, 124, 315, 314), (124, 22, 316, 315), (24, 25, 314, 317), (22, 23, 318, 316), (315, 316, 318), (314, 315, 317), (315, 318, 317), (26, 186, 189, 125), (22, 187, 186, 26), (22, 124, 188, 187), (124, 125, 189, 188), (125, 29, 319, 320), (26, 125, 320, 321), (29, 28, 323, 319), (27, 26, 321, 322), (320, 319, 323), (321, 320, 322), (320, 323, 322), (127, 37, 324, 325), (34, 127, 325, 326), (37, 36, 327, 324), (35, 34, 326, 328), (325, 324, 327), (326, 325, 328), (325, 327, 328), (33, 126, 336, 335), (126, 30, 337, 336), (32, 33, 335, 330), (30, 31, 329, 337), (330, 331, 333), (330, 336, 331), (329, 330, 333), (329, 333, 334), (329, 334, 332), (329, 332, 336), (336, 332, 331), (336, 337, 329), (335, 336, 330), (19, 123, 344, 338), (123, 21, 345, 344), (21, 20, 339, 345), (339, 342, 340), (338, 342, 339), (338, 343, 342), (338, 341, 343), (338, 344, 341), (344, 340, 341), (339, 340, 344), (344, 345, 339), (122, 16, 346, 347), (18, 122, 347, 348), (17, 18, 348, 349), (348, 347, 349), (347, 346, 349), (13, 12, 353, 352), (353, 350, 351, 352), (12, 14, 15, 13), (9, 350, 353, 11), (8, 10, 352, 351), (332, 334, 343, 341), (331, 332, 341, 340), (333, 342, 343, 334), (331, 340, 342, 333), (131, 128, 354, 355), (130, 131, 355, 356), (129, 130, 356, 357), (128, 129, 357, 354), (354, 357, 356, 355), (69, 128, 131), (69, 131, 140), (252, 253, 361, 360), (7, 61, 359, 358), (4, 361, 358, 7), (4, 361, 253, 250), (4, 250, 251, 60), (60, 360, 359, 61), (251, 252, 360, 60), (110, 362, 363, 113), (88, 365, 362, 110), (87, 364, 365, 88), (87, 363, 364), (87, 113, 363), (361, 358, 366, 367), (360, 361, 367, 368), (359, 360, 368, 369), (358, 359, 369, 366), (366, 369, 371, 370), (369, 368, 372, 371), (368, 367, 373, 372), (367, 366, 370, 373), (365, 364, 374, 375), (364, 363, 376, 374), (363, 362, 377, 376), (362, 365, 375, 377), (370, 374, 376, 373), (370, 371, 375, 374), (371, 372, 377, 375), (372, 373, 376, 377), (144, 148, 149, 145), (147, 144, 381, 378), (146, 147, 378, 379), (145, 146, 379, 380), (144, 145, 380, 381), (381, 380, 383, 382), (380, 379, 384, 383), (379, 378, 385, 384), (378, 381, 382, 385), (385, 382, 389, 386), (384, 385, 386, 387), (383, 384, 387, 388), (382, 383, 388, 389), (389, 388, 391, 390), (388, 387, 392, 391), (387, 386, 393, 392), (386, 389, 390, 393), (390, 391, 392, 393), (397, 396, 395, 394), (391, 392, 395, 396), (390, 397, 398, 401), (394, 393, 400, 399), (397, 394, 399, 398), (393, 390, 401, 400), (401, 398, 399, 400), (397, 390, 405, 402), (391, 396, 403, 404), (396, 397, 402, 403), (390, 391, 404, 405), (405, 404, 407, 406), (403, 402, 409, 408), (404, 403, 408, 407), (402, 405, 406, 409), (406, 407, 408, 409), (40, 56, 410, 413), (40, 413, 412, 280), (280, 412, 400, 401), (399, 400, 412, 411), (398, 401, 406, 409), (56, 409, 411, 410), (56, 408, 409), (56, 279, 408), (279, 280, 407, 408), (413, 412, 415, 414), (411, 410, 417, 416), (410, 413, 414, 417), (412, 411, 416, 415), (414, 415, 416, 417), (394, 395, 417, 416), (392, 414, 417, 395), (392, 393, 415, 414), (394, 416, 415, 393)])
_uv = me_cube.uv_layers.new(name='UVTex')
_uv.uv.foreach_set('vector', [0.3835, 0.9982, 0.009305, 0.9982, 0.05938, 0.9666, 0.3334, 0.9666, 0.3837, 0.839, 0.3837, 0.9982, 0.3337, 0.9666, 0.3337, 0.8395, 0.06022, 0.8412, 0.3343, 0.8412, 0.3335, 0.8651, 0.05945, 0.8651, 0.3657, 0.4059, 0.2355, 0.4059, 0.2355, 0.4434, 0.3657, 0.4434, 0.1861, 0.1495, 0.009494, 0.1495, 0.009494, 0.002409, 0.1861, 0.002409, 0.1876, 0.2129, 0.01105, 0.2129, 0.01105, 0.1632, 0.1876, 0.1632, 0.3641, 0.4059, 0.2339, 0.4059, 0.2339, 0.4749, 0.3641, 0.4749, 0.8174, 0.372, 0.8174, 0.2414, 0.7937, 0.2202, 0.7929, 0.372, 0.8386, 0.3567, 0.8388, 0.2231, 0.8181, 0.2231, 0.8174, 0.3777, 0.4255, 0.7286, 0.7475, 0.7286, 0.7728, 0.7511, 0.4002, 0.7511, 0.8386, 0.3567, 0.8388, 0.2231, 0.8181, 0.2231, 0.8174, 0.3777, 0.8174, 0.372, 0.8174, 0.2414, 0.7937, 0.2202, 0.7929, 0.372, 0.7475, 0.7286, 0.4255, 0.7286, 0.4002, 0.7511, 0.7728, 0.7511, 0.2875, 0.7347, 0.2165, 0.7347, 0.2162, 0.5713, 0.2871, 0.5709, 0.2137, 0.7328, 0.2847, 0.7328, 0.2847, 0.569, 0.2137, 0.5693, 0.2893, 0.5718, 0.3331, 0.5589, 0.3337, 0.7236, 0.2898, 0.7361, 0.2891, 0.7349, 0.333, 0.7225, 0.333, 0.5577, 0.2891, 0.5706, 0.2857, 0.7334, 0.2192, 0.7334, 0.219, 0.5711, 0.2855, 0.5706, 0.2175, 0.7328, 0.284, 0.7328, 0.284, 0.57, 0.2175, 0.5705, 0.1024, 0.7225, 0.2061, 0.7349, 0.2061, 0.573, 0.1024, 0.5573, 0.8174, 0.372, 0.8174, 0.2414, 0.7937, 0.2202, 0.7929, 0.372, 0.8386, 0.3567, 0.8388, 0.2231, 0.8181, 0.2231, 0.8174, 0.3777, 0.8386, 0.3567, 0.8388, 0.2231, 0.8181, 0.2231, 0.8174, 0.3777, 0.8174, 0.372, 0.8174, 0.2414, 0.7937, 0.2202, 0.7929, 0.372, 0.8386, 0.3567, 0.8388, 0.2231, 0.8181, 0.2231, 0.8174, 0.3777, 0.8174, 0.372, 0.8174, 0.2414, 0.7937, 0.2202, 0.7929, 0.372, 0.7475, 0.7286, 0.4255, 0.7286, 0.3997, 0.7514, 0.7732, 0.7514, 0.8174, 0.372, 0.8174, 0.2414, 0.7937, 0.2202, 0.7929, 0.372, 0.8386, 0.3567, 0.8388, 0.2231, 0.8181, 0.2231, 0.8174, 0.3777, 0.4255, 0.7286, 0.7475, 0.7286, 0.7732, 0.7514, 0.3997, 0.7514, 0.7475, 0.7286, 0.4255, 0.7286, 0.3991, 0.7515, 0.7739, 0.7515, 0.01863, 0.7893, 0.3671, 0.7893, 0.3692, 0.8349, 0.02079, 0.8349, 0.333, 0.5577, 0.333, 0.7225, 0.3601, 0.7224, 0.3601, 0.5577, 0.3337, 0.7236, 0.3331, 0.5589, 0.3602, 0.5588, 0.3608, 0.7236, 0.3368, 0.2855, 0.3626, 0.2599, 0.1457, 0.26, 0.1459, 0.286, 0.3639, 0.2591, 0.364, 0.2337, 0.1749, 0.233, 0.1488, 0.2585, 0.3907, 0.2608, 0.3916, 0.3484, 0.3639, 0.3484, 0.3647, 0.2605, 0.3636, 0.2857, 0.3641, 0.3478, 0.3905, 0.3482, 0.3896, 0.2597, 0.1125, 0.4003, 0.07051, 0.4005, 0.06907, 0.3003, 0.1137, 0.3003, 0.3371, 0.2854, 0.3633, 0.2597, 0.3647, 0.3476, 0.337, 0.3476, 0.2336, 0.4059, 0.2713, 0.4543, 0.3106, 0.4543, 0.3638, 0.4059, 0.2336, 0.5466, 0.2713, 0.4968, 0.2713, 0.4543, 0.2336, 0.4059, 0.3638, 0.5466, 0.3106, 0.4968, 0.2713, 0.4968, 0.2336, 0.5466, 0.3638, 0.4059, 0.3106, 0.4543, 0.3106, 0.4968, 0.3638, 0.5466, 0.2022, 0.3266, 0.2454, 0.3266, 0.2454, 0.2958, 0.2022, 0.2958, 0.1556, 0.3266, 0.2023, 0.3266, 0.2023, 0.2958, 0.1556, 0.2958, 0.1033, 0.5558, 0.1496, 0.6244, 0.1496, 0.6691, 0.1033, 0.7209, 0.1033, 0.7209, 0.1496, 0.6691, 0.1909, 0.6691, 0.207, 0.7334, 0.2069, 0.5715, 0.207, 0.7334, 0.1909, 0.6691, 0.1909, 0.6244, 0.1033, 0.5558, 0.2069, 0.5715, 0.1909, 0.6244, 0.1496, 0.6244, 0.7779, 0.8376, 0.3914, 0.8376, 0.6415, 0.8563, 0.7294, 0.8563, 0.7779, 1.0, 0.7779, 0.8376, 0.7294, 0.8563, 0.7294, 0.8933, 0.3914, 1.0, 0.7779, 1.0, 0.7294, 0.8933, 0.6415, 0.8933, 0.008931, 0.4629, 0.09804, 0.4629, 0.09807, 0.5315, 0.008962, 0.5315, 0.008215, 0.4268, 0.008215, 0.4625, 0.07302, 0.4623, 0.04768, 0.4268, 0.008215, 0.4625, 0.008094, 0.4268, 0.04759, 0.4269, 0.07302, 0.4623, 0.09716, 0.5997, 0.009955, 0.5995, 0.01, 0.5866, 0.0972, 0.5867, 0.07302, 0.4623, 0.04759, 0.4269, 0.04738, 0.4144, 0.09091, 0.4143, 0.04768, 0.4268, 0.07302, 0.4623, 0.09091, 0.4143, 0.04733, 0.4143, 0.008962, 0.5315, 0.09807, 0.5315, 0.09811, 0.5856, 0.009008, 0.5856, 0.2055, 0.0801, 0.2055, 0.01735, 0.382, 0.01735, 0.382, 0.0801, 0.2065, 0.2145, 0.2065, 0.08264, 0.3835, 0.08264, 0.3835, 0.2145, 0.2057, 0.07981, 0.2057, 0.01706, 0.3822, 0.01706, 0.3822, 0.07981, 0.2052, 0.214, 0.2052, 0.0821, 0.2781, 0.1272, 0.2781, 0.1615, 0.3821, 0.214, 0.3124, 0.1615, 0.3124, 0.1272, 0.3821, 0.0821, 0.3821, 0.214, 0.2052, 0.214, 0.2781, 0.1615, 0.3124, 0.1615, 0.3124, 0.1272, 0.2781, 0.1272, 0.2052, 0.0821, 0.3821, 0.0821, 0.3818, 0.01782, 0.3818, 0.08029, 0.2055, 0.08029, 0.2055, 0.01782, 0.3623, 0.2338, 0.3622, 0.2593, 0.1728, 0.2595, 0.199, 0.2338, 0.0, 1.0, 1.0, 1.0, 1.0, 0.0, 0.0, 0.0, 0.0, 1.0, 0.0, 0.0, 1.0, 0.0, 1.0, 1.0, 0.0, 1.0, 0.0, 0.0, 1.0, 0.0, 0.0, 1.0, 1.0, 1.0, 1.0, 0.0, 0.0, 0.0, 0.0, 1.0, 1.0, 1.0, 1.0, 0.0, 0.0, 0.0, 0.0, 1.0, 0.0, 0.0, 1.0, 0.0, 1.0, 1.0, 0.0, 1.0, 1.0, 0.0, 0.0, 0.0, 0.0, 1.0, 1.0, 0.0, 0.0, 0.0, 0.0, 1.0, 1.0, 0.0, 0.0, 0.0, 0.0, 1.0, 1.0, 1.0, 1.0, 0.0, 0.0, 0.0, 0.0, 1.0, 0.0, 0.0, 1.0, 0.0, 1.0, 1.0, 0.0, 1.0, 0.0, 0.0, 1.0, 0.0, 1.0, 1.0, 0.0, 1.0, 1.0, 1.0, 1.0, 0.0, 0.0, 0.0, 0.0, 1.0, 1.0, 1.0, 1.0, 0.0, 0.0, 0.0, 0.0, 1.0, 0.0, 0.0, 1.0, 0.0, 1.0, 1.0, 0.0, 1.0, 0.0, 0.0, 1.0, 0.0, 1.0, 1.0, 0.0, 1.0, 1.0, 1.0, 1.0, 0.0, 0.0, 0.0, 0.0, 1.0, 0.0, 0.0, 1.0, 0.0, 1.0, 1.0, 0.0, 1.0, 1.0, 1.0, 1.0, 0.0, 0.0, 0.0, 0.0, 1.0, 1.0, 1.0, 1.0, 0.0, 0.0, 0.0, 0.0, 1.0, 1.0, 1.0, 1.0, 0.0, 0.0, 0.0, 0.0, 1.0, 0.0, 0.0, 1.0, 0.0, 1.0, 1.0, 0.0, 1.0, 0.0, 0.0, 1.0, 0.0, 1.0, 1.0, 0.0, 1.0, 0.0, 0.0, 1.0, 0.0, 1.0, 1.0, 0.0, 1.0, 0.0, 0.0, 1.0, 0.0, 1.0, 1.0, 0.0, 1.0, 0.0, 0.0, 1.0, 0.0, 1.0, 1.0, 0.0, 1.0, 1.0, 0.0, 0.0, 0.0, 0.0, 1.0, 1.0, 0.0, 0.0, 0.0, 0.0, 1.0, 1.0, 1.0, 1.0, 0.0, 0.0, 0.0, 0.0, 1.0, 1.0, 1.0, 1.0, 0.0, 0.0, 0.0, 0.0, 1.0, 1.0, 1.0, 1.0, 0.0, 0.0, 0.0, 0.0, 1.0, 1.0, 1.0, 1.0, 0.0, 0.0, 0.0, 0.0, 1.0, 1.0, 1.0, 1.0, 0.0, 0.0, 0.0, 0.0, 1.0, 0.0, 0.0, 1.0, 0.0, 1.0, 1.0, 0.0, 1.0, 0.0, 0.0, 1.0, 0.0, 1.0, 1.0, 0.0, 1.0, 0.0, 0.0, 1.0, 0.0, 1.0, 1.0, 0.0, 1.0, 0.0, 0.0, 1.0, 0.0, 1.0, 1.0, 0.0, 1.0, 0.0, 0.0, 1.0, 0.0, 1.0, 1.0, 0.0, 1.0, 0.0, 0.0, 1.0, 0.0, 1.0, 1.0, 0.0, 1.0, 0.0, 0.0, 1.0, 0.0, 1.0, 1.0, 0.0, 1.0, 0.0, 0.0, 1.0, 0.0, 1.0, 1.0, 0.0, 1.0, 0.0, 0.0, 1.0, 0.0, 1.0, 1.0, 0.0, 1.0, 0.0, 0.0, 1.0, 0.0, 1.0, 1.0, 0.0, 1.0, 0.0, 0.0, 1.0, 0.0, 1.0, 1.0, 0.0, 1.0, 0.0, 0.0, 1.0, 0.0, 1.0, 1.0, 0.0, 1.0, 0.0, 0.0, 1.0, 0.0, 1.0, 1.0, 0.0, 1.0, 0.0, 0.0, 1.0, 0.0, 1.0, 1.0, 0.0, 1.0, 0.0, 0.0, 1.0, 0.0, 1.0, 1.0, 0.0, 1.0, 0.0, 0.0, 1.0, 0.0, 1.0, 1.0, 0.0, 1.0, 0.0, 0.0, 1.0, 0.0, 1.0, 1.0, 0.0, 1.0, 1.0, 1.0, 1.0, 0.0, 0.0, 0.0, 0.0, 1.0, 1.0, 1.0, 1.0, 0.0, 0.0, 0.0, 0.0, 1.0, 0.0, 0.0, 1.0, 0.0, 1.0, 1.0, 0.0, 1.0, 1.0, 0.0, 0.0, 0.0, 0.0, 1.0, 0.0, 0.0, 1.0, 0.0, 1.0, 1.0, 0.0, 1.0, 0.0, 0.0, 1.0, 0.0, 1.0, 1.0, 0.0, 1.0, 0.0, 0.0, 1.0, 0.0, 1.0, 1.0, 0.0, 1.0, 0.0, 0.0, 1.0, 0.0, 1.0, 1.0, 0.0, 1.0, 0.0, 0.0, 1.0, 0.0, 1.0, 1.0, 0.0, 1.0, 0.0, 0.0, 1.0, 0.0, 1.0, 1.0, 0.0, 1.0, 0.0, 0.0, 1.0, 0.0, 1.0, 1.0, 0.0, 1.0, 0.0, 0.0, 1.0, 0.0, 1.0, 1.0, 0.0, 1.0, 0.0, 0.0, 1.0, 0.0, 1.0, 1.0, 0.0, 1.0, 0.0, 0.0, 1.0, 0.0, 1.0, 1.0, 0.0, 1.0, 0.0, 0.0, 1.0, 0.0, 1.0, 1.0, 0.0, 1.0, 1.0, 1.0, 1.0, 0.0, 0.0, 0.0, 0.0, 1.0, 1.0, 1.0, 1.0, 0.0, 0.0, 0.0, 0.0, 0.0, 0.5, 3.167e-10, 0.5, 1.0, 0.0, 1.0, 0.0, 0.0, 0.5, -1.011e-06, 0.5, 1.0, 0.0, 1.0, 0.0, 0.0, 0.5, 3.181e-10, 0.5, 1.0, 0.0, 1.0, 0.0, 0.0, 0.5, 1.012e-06, 0.5, 1.0, 0.0, 1.0, 0.75, 1.584e-10, 1.0, 0.0, 1.0, 1.0, 0.75, 1.0, 0.5, -1.011e-06, 0.75, -1.516e-06, 0.75, 1.0, 0.5, 1.0, 0.75, -1.516e-06, 1.0, 0.0, 1.0, 1.0, 0.75, 1.0, 0.5, 3.181e-10, 0.75, 1.59e-10, 0.75, 1.0, 0.5, 1.0, 0.75, 1.59e-10, 1.0, 0.0, 1.0, 1.0, 0.75, 1.0, 0.5, 1.012e-06, 0.75, 1.517e-06, 0.75, 1.0, 0.5, 1.0, 0.75, 1.517e-06, 1.0, 0.0, 1.0, 1.0, 0.75, 1.0, 0.5, 3.167e-10, 0.75, 1.584e-10, 0.75, 1.0, 0.5, 1.0, 0.5, 3.167e-10, 0.75, 1.584e-10, 0.75, 1.0, 0.5, 1.0, 0.5, 3.167e-10, 0.75, 1.584e-10, 0.75, 1.0, 0.5, 1.0, 0.5, 3.167e-10, 0.75, 1.584e-10, 0.75, 1.0, 0.5, 1.0, 0.5, 3.167e-10, 0.75, 1.584e-10, 0.75, 1.0, 0.5, 1.0, 0.5, 3.167e-10, 0.75, 1.584e-10, 0.75, 1.0, 0.5, 1.0, 0.5, 3.167e-10, 0.75, 1.584e-10, 0.75, 1.0, 0.5, 1.0, 0.5, 3.167e-10, 0.75, 1.584e-10, 0.75, 1.0, 0.5, 1.0, 0.5, 3.167e-10, 0.75, 1.584e-10, 0.75, 1.0, 0.5, 1.0, 0.0, 1.0, 0.0, 0.0, 1.0, 0.0, 1.0, 1.0, 0.0, 1.0, 1.0, 1.0, 1.0, 0.0, 0.0, 0.0, 0.0, 1.0, 0.0, 0.0, 1.0, 0.0, 1.0, 1.0, 0.0, 1.0, 1.0, 1.0, 1.0, 0.0, 0.0, 0.0, 1.0, 1.0, 1.0, 0.5, -3.204e-07, 0.5, 0.0, 1.0, 1.0, 1.0, 1.0, 0.5, 1.526e-07, 0.5, 0.0, 1.0, 1.0, 1.0, 1.0, 0.5, 0.0, 0.5, 0.0, 1.0, 1.0, 1.0, 1.0, 0.5, 0.0, 0.5, 0.0, 1.0, 1.0, 0.5, 1.0, 0.25, 1.602e-07, 0.25, -3.204e-07, 0.5, 1.0, 0.25, 1.0, 0.0, 0.0, 0.0, 1.602e-07, 0.25, 1.0, 0.5, 1.0, 0.25, 7.631e-08, 0.25, 1.526e-07, 0.5, 1.0, 0.25, 1.0, 0.0, 0.0, 0.0, 7.631e-08, 0.25, 1.0, 0.25, 1.0, 0.0, 0.0, 0.0, 0.0, 0.25, 1.0, 0.5, 1.0, 0.25, 7.718e-08, 0.25, 0.0, 0.5, 1.0, 0.25, 1.0, 0.0, 0.0, 0.0, 7.718e-08, 0.25, 1.0, 1.0, 1.0, 0.5, 0.0, 0.5, 0.0, 1.0, 1.0, 0.5, 1.0, 0.0, 0.0, 0.0, 0.0, 0.5, 1.0, 1.0, 1.0, 0.5, 0.0, 0.5, 0.0, 1.0, 1.0, 0.5, 1.0, 0.0, 0.0, 0.0, 0.0, 0.5, 1.0, 1.0, 1.0, 0.5, 0.0, 0.5, 0.0, 1.0, 1.0, 0.5, 1.0, 0.0, 0.0, 0.0, 0.0, 0.5, 1.0, 1.0, 1.0, 0.5, 1.25e-08, 0.5, 0.0, 1.0, 1.0, 0.5, 1.0, 0.0, 0.0, 0.0, 1.25e-08, 0.5, 0.0, 0.0, 0.5, -4.822e-13, 0.5, 1.0, 0.0, 1.0, 0.0, 1.0, 0.5, 1.0, 0.5, 0.0, 0.0, 0.0, 0.0, 1.0, 0.5, 1.0, 0.5, 5.004e-07, 0.0, 0.0, 0.0, 0.0, 0.5, 5.004e-07, 0.5, 1.0, 0.0, 1.0, 0.5, -4.822e-13, 0.75, -2.331e-07, 0.75, 1.0, 0.5, 1.0, 0.75, -2.331e-07, 1.0, 0.0, 1.0, 1.0, 0.75, 1.0, 0.5, 1.0, 0.75, 1.0, 0.75, -2.323e-07, 0.5, 0.0, 0.75, 1.0, 1.0, 1.0, 1.0, 0.0, 0.75, -2.323e-07, 0.75, 1.0, 1.0, 1.0, 1.0, 0.0, 0.75, 7.509e-07, 0.5, 5.004e-07, 0.75, 7.506e-07, 0.75, 1.0, 0.5, 1.0, 0.75, 7.506e-07, 1.0, 0.0, 1.0, 1.0, 0.75, 1.0, 1.0, 0.25, 1.0, 0.0, 0.0, 0.0, 0.0, 0.25, 1.0, 0.5, 1.0, 0.25, 7.718e-08, 0.25, 0.0, 0.5, 1.0, 0.5, 1.0, 0.25, 0.0, 0.25, 0.0, 0.5, 1.0, 0.5, 1.0, 0.25, 0.0, 0.25, 0.0, 0.5, 1.0, 0.5, 1.0, 0.25, 0.0, 0.25, 0.0, 0.5, 0.0, 1.0, 0.0, 0.0, 1.0, 0.0, 1.0, 1.0, 0.0, 1.0, 0.0, 0.0, 1.0, 0.0, 1.0, 1.0, 0.0, 1.0, 1.0, 1.0, 1.0, 0.0, 0.0, 0.0, 0.0, 1.0, 1.0, 1.0, 1.0, 0.0, 0.0, 0.0, 1.0, 0.25, 1.0, 0.0, 0.0, 0.0, 7.718e-08, 0.25, 1.0, 0.25, 1.0, 0.0, 0.0, 0.0, 0.0, 0.25, 1.0, 0.25, 1.0, 0.0, 0.0, 0.0, 7.631e-08, 0.25, 0.0, 1.0, 1.0, 1.0, 1.0, 0.0, 0.0, 0.0, 0.0, 1.0, 1.0, 1.0, 1.0, 0.0, 0.0, 0.0, 0.0, 1.0, 1.0, 1.0, 1.0, 0.0, 0.0, 0.0, 0.0, 1.0, 1.0, 1.0, 1.0, 0.0, 0.0, 0.0, 0.0, 1.0, 1.0, 1.0, 1.0, 0.0, 0.0, 0.0, 1.0, 1.0, 1.0, 0.5, -3.196e-07, 0.5, 0.0, 1.0, 1.0, 0.5, 1.0, 0.0, 0.0, 0.0, -3.196e-07, 0.5, 1.0, 1.0, 1.0, 0.5, -1.526e-07, 0.5, 0.0, 1.0, 1.0, 0.5, 1.0, 0.0, 0.0, 0.0, -1.526e-07, 0.5, 1.0, 1.0, 1.0, 0.5, 3.21e-07, 0.5, 0.0, 1.0, 1.0, 0.5, 1.0, 0.0, 0.0, 0.0, 3.21e-07, 0.5, 1.0, 1.0, 1.0, 0.5, -7.718e-08, 0.5, 0.0, 1.0, 1.0, 0.5, 1.0, 0.0, 0.0, 0.0, -7.718e-08, 0.5, 1.0, 1.0, 1.0, 0.5, -3.196e-07, 0.5, 0.0, 1.0, 1.0, 0.25, 1.0, 0.0, 0.0, 0.0, 1.602e-07, 0.25, 1.0, 0.25, 1.0, 0.0, 0.0, 0.0, 1.602e-07, 0.25, 1.0, 0.25, 1.0, 0.0, 0.0, 0.0, 1.602e-07, 0.25, 1.0, 0.25, 1.0, 0.0, 0.0, 0.0, 1.602e-07, 0.25, 1.0, 0.25, 1.0, 0.0, 0.0, 0.0, 1.602e-07, 0.25, 1.0, 0.25, 1.0, 0.0, 0.0, 0.0, 1.602e-07, 0.25, 1.0, 0.25, 1.0, 0.0, 0.0, 0.0, 1.602e-07, 0.25, 1.0, 0.25, 1.0, 0.0, 0.0, 0.0, 1.602e-07, 0.25, 1.0, 0.25, 1.0, 0.0, 0.0, 0.0, 1.602e-07, 0.25, 1.0, 0.25, 1.0, 0.0, 0.0, 0.0, 1.602e-07, 0.25, 1.0, 0.25, 1.0, 0.0, 0.0, 0.0, 1.602e-07, 0.25, 1.0, 0.25, 1.0, 0.0, 0.0, 0.0, 1.602e-07, 0.25, 0.0, 1.0, 1.0, 1.0, 1.0, 0.0, 0.0, 0.0, 0.0, 1.0, 0.0, 0.0, 1.0, 0.0, 1.0, 1.0, 0.0, 1.0, 1.0, 1.0, 1.0, 0.0, 0.0, 0.0, 0.0, 1.0, 0.0, 0.0, 1.0, 0.0, 1.0, 1.0, 0.0, 1.0, 1.0, 1.0, 1.0, 0.0, 0.0, 0.0, 0.0, 1.0, 0.0, 0.0, 1.0, 0.0, 1.0, 1.0, 0.0, 1.0, 1.0, 1.0, 1.0, 0.0, 0.0, 0.0, 0.0, 1.0, 1.0, 1.0, 1.0, 0.0, 0.0, 0.0, 0.0, 1.0, 0.0, 0.0, 1.0, 0.0, 1.0, 1.0, 0.0, 1.0, 1.0, 1.0, 1.0, 0.0, 0.0, 0.0, 0.0, 1.0, 0.0, 0.0, 1.0, 0.0, 1.0, 1.0, 0.0, 1.0, 1.0, 1.0, 1.0, 0.0, 0.0, 0.0, 0.0, 1.0, 1.0, 1.0, 1.0, 0.0, 0.0, 0.0, 0.7952, 0.9988, 0.7952, 0.9271, 0.9698, 0.9271, 0.9692, 0.9995, 0.7934, 0.9993, 0.7934, 0.9277, 0.9681, 0.9276, 0.9674, 1.0, 0.3986, 0.8234, 0.3985, 0.7521, 0.7741, 0.7521, 0.774, 0.823, 0.7952, 0.9988, 0.7952, 0.9271, 0.9698, 0.9271, 0.9692, 0.9995, 0.7934, 0.9993, 0.7934, 0.9277, 0.9681, 0.9276, 0.9674, 1.0, 0.3986, 0.8234, 0.3985, 0.7521, 0.7741, 0.7521, 0.774, 0.823, 0.7952, 0.9988, 0.7952, 0.9271, 0.9698, 0.9271, 0.9692, 0.9995, 0.7934, 0.9993, 0.7934, 0.9277, 0.9681, 0.9276, 0.9674, 1.0, 0.7953, 0.9989, 0.7952, 0.9271, 0.9698, 0.9271, 0.9692, 0.9995, 0.7934, 0.9995, 0.7934, 0.9277, 0.9678, 0.9276, 0.9674, 1.0, 0.7953, 0.9989, 0.7952, 0.9271, 0.9698, 0.9271, 0.9692, 0.9995, 0.7934, 0.9995, 0.7934, 0.9277, 0.9678, 0.9276, 0.9674, 1.0, 0.7953, 0.9989, 0.7952, 0.9271, 0.9698, 0.9271, 0.9692, 0.9995, 0.7934, 0.9995, 0.7934, 0.9277, 0.9678, 0.9276, 0.9674, 1.0, 0.9698, 0.9269, 0.9692, 0.9996, 0.8757, 0.9748, 0.8758, 0.9532, 0.7934, 0.9996, 0.7933, 0.9277, 0.9678, 0.9277, 0.9673, 1.0, 0.3986, 0.8235, 0.3985, 0.7521, 0.7743, 0.7523, 0.774, 0.8234, 0.9692, 0.9996, 0.7953, 0.9989, 0.8522, 0.9746, 0.8757, 0.9748, 0.7934, 0.9996, 0.7933, 0.9277, 0.9678, 0.9277, 0.9673, 1.0, 0.3986, 0.8235, 0.3985, 0.7521, 0.7743, 0.7523, 0.774, 0.8234, 0.7952, 0.927, 0.9698, 0.9269, 0.8758, 0.9532, 0.8523, 0.9533, 0.7934, 0.9996, 0.7933, 0.9277, 0.9678, 0.9277, 0.9673, 1.0, 0.0, 1.0, 1.0, 1.0, 1.0, 0.0, 0.0, 0.0, 0.0, 1.0, 0.0, 0.0, 1.0, 0.0, 1.0, 1.0, 0.0, 1.0, 1.0, 1.0, 1.0, 0.0, 0.0, 0.0, 0.0, 1.0, 0.0, 0.0, 1.0, 0.0, 1.0, 1.0, 0.7952, 0.927, 0.9698, 0.9269, 0.8758, 0.9532, 0.8523, 0.9533, 0.9692, 0.9996, 0.7953, 0.9989, 0.8522, 0.9746, 0.8757, 0.9748, 0.7953, 0.9989, 0.7952, 0.927, 0.8523, 0.9533, 0.8522, 0.9746, 0.9698, 0.9269, 0.9692, 0.9996, 0.8757, 0.9748, 0.8758, 0.9532, 0.3986, 0.8234, 0.3985, 0.7521, 0.7741, 0.7521, 0.774, 0.823, 0.7952, 0.9988, 0.7952, 0.9271, 0.9698, 0.9271, 0.9692, 0.9995, 0.7934, 0.9993, 0.7934, 0.9277, 0.9681, 0.9276, 0.9674, 1.0, 0.7953, 0.9989, 0.7952, 0.9271, 0.9698, 0.9271, 0.9692, 0.9995, 0.7934, 0.9995, 0.7934, 0.9277, 0.9678, 0.9276, 0.9674, 1.0, 0.3986, 0.8235, 0.3985, 0.7521, 0.7743, 0.7523, 0.774, 0.8234, 0.7934, 0.9996, 0.7933, 0.9277, 0.9678, 0.9277, 0.9673, 1.0, 0.0, 1.0, 1.0, 1.0, 1.0, 0.0, 0.0, 0.0, 0.0, 1.0, 0.0, 0.0, 1.0, 0.0, 1.0, 1.0, 0.0, 1.0, 0.0, 0.0, 1.0, 0.0, 1.0, 1.0, 0.2318, 0.5175, 0.1981, 0.5504, 0.2318, 0.4074, 1.0, 1.0, 0.1981, 0.5504, 0.09956, 0.5504, 0.09956, 0.4074, 1.0, 1.0, 0.2318, 0.5175, 0.1981, 0.5504, 0.2318, 0.4074, 1.0, 1.0, 0.1981, 0.5504, 0.09956, 0.5504, 0.09956, 0.4074, 1.0, 1.0, 0.1981, 0.5504, 0.09956, 0.5504, 0.09956, 0.4074, 0.2318, 0.5175, 0.1981, 0.5504, 0.2318, 0.4074, 0.1981, 0.5504, 0.09956, 0.4074, 0.2318, 0.4074, 0.0, 1.0, 0.0, 0.0, 1.0, 0.0, 1.0, 1.0, 0.0, 1.0, 1.0, 1.0, 1.0, 0.0, 0.0, 0.0, 0.0, 1.0, 1.0, 1.0, 1.0, 0.0, 0.0, 0.0, 0.0, 1.0, 0.0, 0.0, 1.0, 0.0, 1.0, 1.0, 0.1981, 0.5504, 0.2318, 0.5175, 0.2318, 0.4074, 1.0, 1.0, 0.09956, 0.5504, 0.1981, 0.5504, 0.09956, 0.4074, 1.0, 1.0, 0.1981, 0.5504, 0.2318, 0.5175, 0.2318, 0.4074, 1.0, 1.0, 0.09956, 0.5504, 0.1981, 0.5504, 0.09956, 0.4074, 1.0, 1.0, 0.1981, 0.5504, 0.2318, 0.5175, 0.2318, 0.4074, 0.09956, 0.5504, 0.1981, 0.5504, 0.09956, 0.4074, 0.1981, 0.5504, 0.2318, 0.4074, 0.09956, 0.4074, 0.1981, 0.4774, 0.09956, 0.4774, 0.09956, 0.4074, 1.0, 1.0, 0.2318, 0.4446, 0.1981, 0.4774, 0.2318, 0.4074, 1.0, 1.0, 0.1981, 0.4774, 0.09956, 0.4774, 0.09956, 0.4074, 1.0, 1.0, 0.2318, 0.4446, 0.1981, 0.4774, 0.2318, 0.4074, 1.0, 1.0, 0.1981, 0.4774, 0.09956, 0.4774, 0.09956, 0.4074, 0.2318, 0.4446, 0.1981, 0.4774, 0.2318, 0.4074, 0.1981, 0.4774, 0.09956, 0.4074, 0.2318, 0.4074, 0.09956, 0.4774, 0.1981, 0.4774, 0.09956, 0.4074, 1.0, 1.0, 0.1981, 0.4774, 0.2318, 0.4446, 0.2318, 0.4074, 1.0, 1.0, 0.09956, 0.4774, 0.1981, 0.4774, 0.09956, 0.4074, 1.0, 1.0, 0.1981, 0.4774, 0.2318, 0.4446, 0.2318, 0.4074, 1.0, 1.0, 0.0, 1.0, 1.0, 0.0, 0.0, 0.0, 0.0, 1.0, 0.0, 0.0, 1.0, 0.0, 0.2318, 0.4074, 0.09956, 0.4074, 0.1827, 0.418, 0.2318, 0.4074, 0.1827, 0.418, 0.1987, 0.418, 0.2318, 0.4074, 0.1987, 0.418, 0.1987, 0.434, 0.2318, 0.4074, 0.1987, 0.434, 0.1981, 0.4774, 0.1981, 0.4774, 0.1987, 0.434, 0.1827, 0.434, 0.1981, 0.4774, 0.2318, 0.4446, 0.2318, 0.4074, 0.09956, 0.4774, 0.1981, 0.4774, 0.09956, 0.4074, 0.2318, 0.4074, 0.1981, 0.4454, 0.1987, 0.434, 1.0, 1.0, 0.1981, 0.4454, 0.09956, 0.4454, 0.09956, 0.4074, 1.0, 1.0, 0.1981, 0.4454, 0.09956, 0.4454, 0.09956, 0.4074, 1.0, 1.0, 0.09956, 0.4074, 0.1827, 0.418, 0.1827, 0.434, 0.2318, 0.4074, 0.1827, 0.418, 0.09956, 0.4074, 0.2297, 0.4077, 0.1989, 0.4177, 0.1839, 0.4177, 0.2318, 0.4074, 0.1987, 0.434, 0.1987, 0.418, 0.2318, 0.4074, 0.1981, 0.4454, 0.1987, 0.434, 0.1981, 0.4454, 0.1827, 0.434, 0.1987, 0.434, 0.09956, 0.4074, 0.1827, 0.434, 0.1981, 0.4454, 0.1981, 0.4454, 0.09956, 0.4454, 0.09956, 0.4074, 0.1981, 0.4454, 0.2318, 0.4074, 0.09956, 0.4074, 1.0, 1.0, 0.09956, 0.4454, 0.1981, 0.4454, 0.09956, 0.4074, 1.0, 1.0, 0.09956, 0.4454, 0.1981, 0.4454, 0.09956, 0.4074, 1.0, 1.0, 0.09956, 0.4454, 0.1981, 0.4454, 0.09956, 0.4074, 0.1981, 0.4454, 0.2318, 0.4074, 0.09956, 0.4074, 0.3336, 0.8651, 0.3336, 0.9669, 0.05959, 0.9669, 0.05959, 0.8651, 0.3336, 0.8651, 0.3336, 0.9669, 0.05959, 0.9669, 0.05959, 0.8651, 0.0, 1.0, 0.0, 0.0, 1.0, 0.0, 1.0, 1.0, 0.0, 1.0, 0.0, 0.0, 1.0, 0.0, 1.0, 1.0, 0.0, 1.0, 1.0, 1.0, 1.0, 0.0, 0.0, 0.0, 0.0, 1.0, 1.0, 1.0, 1.0, 0.0, 0.0, 0.0, 0.0, 1.0, 1.0, 1.0, 1.0, 0.0, 0.0, 0.0, 0.0, 1.0, 0.0, 0.0, 1.0, 0.0, 1.0, 1.0, 0.0, 1.0, 1.0, 1.0, 1.0, 0.0, 0.0, 0.0, 0.0, 1.0, 0.0, 0.0, 1.0, 0.0, 1.0, 1.0, 0.0, 1.0, 0.0, 0.0, 1.0, 0.0, 1.0, 1.0, 0.0, 1.0, 0.0, 0.0, 1.0, 0.0, 1.0, 1.0, 0.0, 1.0, 0.0, 0.0, 1.0, 0.0, 1.0, 1.0, 0.0, 1.0, 0.0, 0.0, 1.0, 0.0, 1.0, 1.0, 0.0, 1.0, 0.0, 0.0, 1.0, 0.0, 0.0, 1.0, 1.0, 0.0, 1.0, 1.0, 0.0, 1.0, 1.0, 1.0, 1.0, 0.0, 0.0, 0.0, 0.0, 1.0, 1.0, 1.0, 1.0, 0.0, 0.0, 0.0, 0.0, 1.0, 1.0, 1.0, 1.0, 0.0, 0.0, 0.0, 0.0, 1.0, 1.0, 1.0, 1.0, 0.0, 0.0, 0.0, 0.0, 1.0, 0.0, 0.0, 1.0, 0.0, 1.0, 1.0, 0.0, 1.0, 1.0, 1.0, 1.0, 0.0, 0.0, 0.0, 0.0, 1.0, 0.0, 0.0, 1.0, 0.0, 1.0, 1.0, 0.0, 1.0, 0.0, 0.0, 1.0, 0.0, 1.0, 1.0, 0.0, 1.0, 1.0, 1.0, 1.0, 0.0, 0.0, 0.0, 0.0, 1.0, 0.0, 0.0, 1.0, 0.0, 1.0, 1.0, 0.0, 1.0, 0.0, 0.0, 1.0, 0.0, 0.0, 1.0, 0.0, 0.0, 1.0, 0.0, 0.0, 1.0, 0.0, 0.0, 1.0, 0.0, 1.0, 1.0, 0.0, 1.0, 0.0, 0.0, 1.0, 0.0, 1.0, 1.0, 0.0, 1.0, 0.0, 0.0, 1.0, 0.0, 1.0, 1.0, 0.0, 1.0, 0.0, 0.0, 1.0, 0.0, 1.0, 1.0, 0.0, 1.0, 0.0, 0.0, 1.0, 0.0, 1.0, 1.0, 0.0, 1.0, 0.0, 0.0, 1.0, 0.0, 1.0, 1.0, 0.0, 1.0, 0.0, 0.0, 1.0, 0.0, 1.0, 1.0, 0.0, 1.0, 0.0, 0.0, 1.0, 0.0, 1.0, 1.0, 0.0, 1.0, 0.0, 0.0, 1.0, 0.0, 1.0, 1.0, 0.0, 1.0, 0.0, 0.0, 1.0, 0.0, 1.0, 1.0, 0.0, 1.0, 0.0, 0.0, 1.0, 0.0, 1.0, 1.0, 0.0, 1.0, 0.0, 0.0, 1.0, 0.0, 1.0, 1.0, 0.0, 1.0, 0.0, 0.0, 1.0, 0.0, 1.0, 1.0, 0.0, 1.0, 1.0, 1.0, 1.0, 0.0, 0.0, 0.0, 0.0, 1.0, 1.0, 1.0, 1.0, 0.0, 0.0, 0.0, 0.0, 1.0, 0.0, 0.0, 1.0, 0.0, 1.0, 1.0, 0.0, 1.0, 1.0, 1.0, 1.0, 0.0, 0.0, 0.0, 0.0, 1.0, 0.0, 0.0, 1.0, 0.0, 1.0, 1.0, 0.0, 1.0, 0.0, 0.0, 1.0, 0.0, 1.0, 1.0, 0.0, 1.0, 0.0, 0.0, 1.0, 0.0, 1.0, 1.0, 0.0, 1.0, 1.0, 1.0, 1.0, 0.0, 0.0, 0.0, 0.0, 1.0, 0.0, 0.0, 1.0, 0.0, 1.0, 1.0, 0.0, 1.0, 0.0, 0.0, 1.0, 0.0, 1.0, 1.0, 0.0, 1.0, 0.0, 0.0, 1.0, 0.0, 1.0, 1.0, 0.0, 1.0, 0.0, 0.0, 1.0, 0.0, 1.0, 1.0, 0.0, 1.0, 0.0, 0.0, 1.0, 0.0, 1.0, 1.0, 0.0, 1.0, 0.0, 0.0, 1.0, 0.0, 1.0, 1.0, 0.0, 1.0, 0.0, 0.0, 1.0, 0.0, 1.0, 1.0, 0.0, 1.0, 0.0, 0.0, 1.0, 0.0, 1.0, 1.0, 0.0, 1.0, 0.0, 0.0, 1.0, 0.0, 1.0, 1.0, 0.0, 1.0, 0.0, 0.0, 1.0, 0.0, 1.0, 1.0, 0.0, 1.0, 0.0, 0.0, 1.0, 0.0, 1.0, 1.0, 0.0, 1.0, 0.0, 0.0, 1.0, 0.0, 1.0, 1.0, 0.0, 1.0, 0.0, 0.0, 1.0, 0.0, 1.0, 1.0, 0.0, 1.0, 0.0, 0.0, 1.0, 0.0, 1.0, 1.0, 0.0, 1.0, 0.0, 0.0, 1.0, 0.0, 1.0, 1.0, 0.0, 1.0, 0.0, 0.0, 1.0, 0.0, 1.0, 1.0, 0.0, 1.0, 0.0, 0.0, 1.0, 0.0, 1.0, 1.0, 0.0, 1.0, 1.0, 1.0, 1.0, 0.0, 0.0, 0.0, 0.0, 1.0, 1.0, 1.0, 1.0, 0.0, 0.0, 0.0, 0.0, 1.0, 1.0, 1.0, 1.0, 0.0, 0.0, 0.0, 0.0, 1.0, 0.0, 0.0, 1.0, 0.0, 1.0, 1.0, 0.0, 1.0, 0.0, 0.0, 1.0, 0.0, 1.0, 1.0, 0.0, 1.0, 0.0, 0.0, 1.0, 0.0, 1.0, 1.0, 0.0, 1.0, 0.0, 0.0, 1.0, 0.0, 1.0, 1.0, 0.0, 1.0, 0.0, 0.0, 1.0, 0.0, 1.0, 1.0, 0.0, 1.0, 0.0, 0.0, 1.0, 0.0, 1.0, 1.0, 0.0, 1.0, 0.0, 0.0, 1.0, 0.0, 1.0, 1.0, 0.0, 1.0, 0.0, 0.0, 1.0, 0.0, 1.0, 1.0, 0.0, 1.0, 0.0, 0.0, 1.0, 0.0, 1.0, 1.0, 0.0, 1.0, 0.0, 0.0, 1.0, 0.0, 1.0, 1.0, 0.0, 1.0, 1.0, 1.0, 1.0, 0.0, 0.0, 0.0, 0.0, 1.0, 1.0, 1.0, 1.0, 0.0, 0.0, 0.0, 0.0, 1.0, 1.0, 1.0, 1.0, 0.0, 0.0, 0.0, 0.0, 1.0, 0.0, 0.0, 1.0, 0.0, 1.0, 1.0, 0.0, 1.0, 1.0, 1.0, 1.0, 0.0, 0.0, 0.0, 0.0, 1.0, 0.0, 0.0, 1.0, 0.0, 0.0, 1.0, 0.0, 0.0, 1.0, 0.0, 0.0, 1.0, 0.0, 0.0, 1.0, 0.0, 1.0, 1.0, 0.0, 1.0, 1.0, 1.0, 1.0, 0.0, 0.0, 0.0, 0.0, 1.0, 1.0, 1.0, 1.0, 0.0, 0.0, 0.0, 0.0, 1.0, 0.0, 0.0, 1.0, 0.0, 1.0, 1.0, 0.0, 1.0, 1.0, 1.0, 1.0, 0.0, 0.0, 0.0, 0.0, 1.0, 0.0, 0.0, 1.0, 0.0, 1.0, 1.0, 0.0, 1.0, 1.0, 1.0, 1.0, 0.0, 0.0, 0.0, 0.0, 1.0, 0.0, 0.0, 1.0, 0.0, 1.0, 1.0, 0.0, 1.0, 1.0, 1.0, 1.0, 0.0, 0.0, 0.0, 0.0, 1.0, 1.0, 1.0, 1.0, 0.0, 0.0, 0.0])
me_cube.materials.append(mat_material)
me_cube.use_remesh_preserve_volume = False
me_cube.use_remesh_preserve_attributes = False
me_cube.use_mirror_vertex_groups = False
me_cube.auto_texspace = False
me_cube.update()

# ---- objects
ob_pie_gnmrckt_002 = bpy.data.objects.new('PIE_GNMRCKT.002', None)
ob_pie_blcanpil = bpy.data.objects.new('PIE_BLCANPIL', None)
ob_level_1_005 = bpy.data.objects.new('LEVEL_1.005', me_clean_007)
ob_connector_1_001 = bpy.data.objects.new('CONNECTOR_1.001', None)
ob_level_1_004 = bpy.data.objects.new('LEVEL_1.004', me_clean_006)
ob_lamp = bpy.data.objects.new('Lamp', light_lamp_002)
ob_empty_001 = bpy.data.objects.new('Empty.001', None)
ob_empty = bpy.data.objects.new('Empty', None)
ob_pie_trmrckt_001 = bpy.data.objects.new('PIE_TRMRCKT.001', None)
ob_level_1_003 = bpy.data.objects.new('LEVEL_1.003', me_clean_003)
ob_pie_gnmrckt_001 = bpy.data.objects.new('PIE_GNMRCKT.001', None)
ob_level_1_002 = bpy.data.objects.new('LEVEL_1.002', me_clean_002)
ob_pie_gnmrckt = bpy.data.objects.new('PIE_GNMRCKT', None)
ob_connector_1 = bpy.data.objects.new('CONNECTOR_1', None)
ob_level_1_001 = bpy.data.objects.new('LEVEL_1.001', me_clean_001)
ob_pie_trmrckt = bpy.data.objects.new('PIE_TRMRCKT', None)
ob_level_1 = bpy.data.objects.new('LEVEL_1', me_clean)
ob_cube = bpy.data.objects.new('Cube', me_cube)
ob_camera = bpy.data.objects.new('Camera', cam_camera)

# ---- transforms, parenting, visibility, modifiers, constraints
ob_pie_gnmrckt_002.location = (2.295, -2.684, 1.492)
ob_pie_gnmrckt_002.rotation_euler = (0.0, -0.0, 3.141)
ob_pie_gnmrckt_002.lock_rotations_4d = False
ob_pie_gnmrckt_002.empty_display_type = 'ARROWS'
ob_pie_gnmrckt_002.empty_image_offset = (0.0, 0.0)
ob_pie_gnmrckt_002.color = (0.0, 0.0, 0.0, 1.0)
ob_pie_gnmrckt_002.lineart.crease_threshold = 0.0
ob_pie_blcanpil.location = (-0.6059, -2.675, 1.376)
ob_pie_blcanpil.lock_rotations_4d = False
ob_pie_blcanpil.empty_display_type = 'ARROWS'
ob_pie_blcanpil.empty_image_offset = (0.0, 0.0)
ob_pie_blcanpil.color = (0.0, 0.0, 0.0, 1.0)
ob_pie_blcanpil.lineart.crease_threshold = 0.0
ob_level_1_005.parent = ob_pie_blcanpil
ob_level_1_005.location = (2.892, 0.0, 0.0)
ob_level_1_005.lock_rotations_4d = False
ob_level_1_005.empty_display_type = 'ARROWS'
ob_level_1_005.color = (0.0, 0.0, 0.0, 1.0)
ob_level_1_005.lineart.crease_threshold = 0.0
ob_connector_1_001.parent = ob_pie_blcanpil
ob_connector_1_001.location = (0.0, -0.0, 0.1797)
ob_connector_1_001.scale = (0.15, 0.15, 0.15)
ob_connector_1_001.lock_rotations_4d = False
ob_connector_1_001.empty_display_type = 'ARROWS'
ob_connector_1_001.empty_image_offset = (0.0, 0.0)
ob_connector_1_001.color = (0.0, 0.0, 0.0, 1.0)
ob_connector_1_001.lineart.crease_threshold = 0.0
ob_level_1_004.parent = ob_pie_blcanpil
ob_level_1_004.location = (0.0, 0.0, 0.0)
ob_level_1_004.lock_rotations_4d = False
ob_level_1_004.empty_display_type = 'ARROWS'
ob_level_1_004.color = (0.0, 0.0, 0.0, 1.0)
ob_level_1_004.lineart.crease_threshold = 0.0
ob_lamp.location = (1.279, -10.35, 9.613)
ob_lamp.rotation_euler = (0.7932, -0.06069, 0.4422)
ob_lamp.lock_rotations_4d = False
ob_lamp.empty_display_type = 'ARROWS'
ob_lamp.color = (0.0, 0.0, 0.0, 1.0)
ob_lamp.lineart.crease_threshold = 0.0
ob_empty_001.location = (-0.5948, -2.683, 1.373)
ob_empty_001.lock_rotations_4d = False
ob_empty_001.empty_display_type = 'ARROWS'
ob_empty_001.empty_image_offset = (0.0, 0.0)
ob_empty_001.color = (0.0, 0.0, 0.0, 1.0)
ob_empty_001.lineart.crease_threshold = 0.0
ob_empty.location = (2.286, -2.678, 1.55)
ob_empty.lock_rotations_4d = False
ob_empty.empty_display_type = 'ARROWS'
ob_empty.empty_image_offset = (0.0, 0.0)
ob_empty.color = (0.0, 0.0, 0.0, 1.0)
ob_empty.lineart.crease_threshold = 0.0
ob_pie_trmrckt_001.location = (-0.5965, -2.684, 1.54)
ob_pie_trmrckt_001.rotation_euler = (0.0, -0.0, 3.141)
ob_pie_trmrckt_001.lock_rotations_4d = False
ob_pie_trmrckt_001.empty_display_type = 'ARROWS'
ob_pie_trmrckt_001.empty_image_offset = (0.0, 0.0)
ob_pie_trmrckt_001.color = (0.0, 0.0, 0.0, 1.0)
ob_pie_trmrckt_001.lineart.crease_threshold = 0.0
ob_level_1_003.parent = ob_pie_trmrckt_001
ob_level_1_003.location = (0.0, 0.0, 0.0)
ob_level_1_003.lock_rotations_4d = False
ob_level_1_003.empty_display_type = 'ARROWS'
ob_level_1_003.color = (0.0, 0.0, 0.0, 1.0)
ob_level_1_003.lineart.crease_threshold = 0.0
ob_pie_gnmrckt_001.location = (-0.5965, -2.684, 1.492)
ob_pie_gnmrckt_001.rotation_euler = (0.0, -0.0, 3.141)
ob_pie_gnmrckt_001.lock_rotations_4d = False
ob_pie_gnmrckt_001.empty_display_type = 'ARROWS'
ob_pie_gnmrckt_001.empty_image_offset = (0.0, 0.0)
ob_pie_gnmrckt_001.color = (0.0, 0.0, 0.0, 1.0)
ob_pie_gnmrckt_001.lineart.crease_threshold = 0.0
ob_level_1_002.parent = ob_pie_gnmrckt_001
ob_level_1_002.location = (0.0, 0.0, 0.0)
ob_level_1_002.lock_rotations_4d = False
ob_level_1_002.empty_display_type = 'ARROWS'
ob_level_1_002.color = (0.0, 0.0, 0.0, 1.0)
ob_level_1_002.lineart.crease_threshold = 0.0
ob_pie_gnmrckt.location = (2.282, -2.684, 1.512)
ob_pie_gnmrckt.rotation_euler = (0.0, -0.0, 3.141)
ob_pie_gnmrckt.lock_rotations_4d = False
ob_pie_gnmrckt.empty_display_type = 'ARROWS'
ob_pie_gnmrckt.empty_image_offset = (0.0, 0.0)
ob_pie_gnmrckt.color = (0.0, 0.0, 0.0, 1.0)
ob_pie_gnmrckt.lineart.crease_threshold = 0.0
ob_connector_1.parent = ob_pie_gnmrckt
ob_connector_1.location = (0.0, 0.125, 0.1562)
ob_connector_1.scale = (0.15, 0.15, 0.15)
ob_connector_1.lock_rotations_4d = False
ob_connector_1.empty_display_type = 'ARROWS'
ob_connector_1.empty_image_offset = (0.0, 0.0)
ob_connector_1.color = (0.0, 0.0, 0.0, 1.0)
ob_connector_1.lineart.crease_threshold = 0.0
ob_level_1_001.parent = ob_pie_gnmrckt
ob_level_1_001.location = (0.0, 0.0, 0.0)
ob_level_1_001.lock_rotations_4d = False
ob_level_1_001.empty_display_type = 'ARROWS'
ob_level_1_001.color = (0.0, 0.0, 0.0, 1.0)
ob_level_1_001.lineart.crease_threshold = 0.0
ob_pie_trmrckt.location = (2.282, -2.684, 1.541)
ob_pie_trmrckt.rotation_euler = (0.0, -0.0, 3.141)
ob_pie_trmrckt.lock_rotations_4d = False
ob_pie_trmrckt.empty_display_type = 'ARROWS'
ob_pie_trmrckt.empty_image_offset = (0.0, 0.0)
ob_pie_trmrckt.color = (0.0, 0.0, 0.0, 1.0)
ob_pie_trmrckt.lineart.crease_threshold = 0.0
ob_level_1.parent = ob_pie_trmrckt
ob_level_1.location = (0.0, 0.0, 0.0)
ob_level_1.lock_rotations_4d = False
ob_level_1.empty_display_type = 'ARROWS'
ob_level_1.color = (0.0, 0.0, 0.0, 1.0)
ob_level_1.lineart.crease_threshold = 0.0
ob_cube.location = (0.0, 0.0, 0.0)
ob_cube.lock_rotations_4d = False
ob_cube.empty_display_type = 'ARROWS'
ob_cube.color = (0.0, 0.0, 0.0, 1.0)
ob_cube.show_texture_space = True
ob_cube.lineart.crease_threshold = 0.0
ob_camera.location = (7.955, -10.07, 8.643)
ob_camera.rotation_euler = (0.7311, -0.1006, -5.356)
ob_camera.lock_rotations_4d = False
ob_camera.empty_display_type = 'ARROWS'
ob_camera.color = (0.0, 0.0, 0.0, 0.0)
ob_camera.display_type = 'WIRE'
ob_camera.lineart.crease_threshold = 0.0

# ---- collection membership
col_collection_1.objects.link(ob_pie_gnmrckt_002)
col_collection_1.objects.link(ob_pie_blcanpil)
col_collection_1.objects.link(ob_level_1_005)
col_collection_1.objects.link(ob_connector_1_001)
col_collection_1.objects.link(ob_level_1_004)
col_collection_1.objects.link(ob_lamp)
col_collection_1.objects.link(ob_empty_001)
col_collection_1.objects.link(ob_empty)
col_collection_1.objects.link(ob_pie_trmrckt_001)
col_collection_1.objects.link(ob_level_1_003)
col_collection_1.objects.link(ob_pie_gnmrckt_001)
col_collection_1.objects.link(ob_level_1_002)
col_collection_1.objects.link(ob_pie_gnmrckt)
col_collection_1.objects.link(ob_connector_1)
col_collection_1.objects.link(ob_level_1_001)
col_collection_1.objects.link(ob_pie_trmrckt)
col_collection_1.objects.link(ob_level_1)
col_collection_1.objects.link(ob_cube)
col_collection_1.objects.link(ob_camera)
col_collection_2.objects.link(ob_pie_gnmrckt_002)
col_collection_2.objects.link(ob_pie_blcanpil)
col_collection_2.objects.link(ob_level_1_005)
col_collection_2.objects.link(ob_connector_1_001)
col_collection_2.objects.link(ob_level_1_004)
col_collection_2.objects.link(ob_pie_trmrckt_001)
col_collection_2.objects.link(ob_level_1_003)
col_collection_2.objects.link(ob_pie_gnmrckt_001)
col_collection_2.objects.link(ob_level_1_002)
col_collection_2.objects.link(ob_pie_gnmrckt)
col_collection_2.objects.link(ob_connector_1)
col_collection_2.objects.link(ob_level_1_001)
col_collection_2.objects.link(ob_pie_trmrckt)
col_collection_2.objects.link(ob_level_1)

# ---- scene / render settings (as saved in the file)
scene.camera = ob_camera
scene.frame_start = 1; scene.frame_end = 250; scene.frame_set(1)
scene.render.engine = 'BLENDER_EEVEE_NEXT'
scene.render.image_settings.file_format = 'JPEG'
scene.render.image_settings.color_mode = 'RGB'
scene.render.image_settings.compression = 90
scene.render.resolution_x = 800
scene.render.resolution_y = 600
scene.render.pixel_aspect_x = 100.0
scene.render.pixel_aspect_y = 100.0
scene.render.fps = 25
scene.render.dither_intensity = 0.0
scene.render.use_compositing = False
scene.render.use_sequencer = False
scene.render.bake_margin = 2
scene.render.bake_bias = 0.0
scene.render.use_stamp_time = False
scene.render.use_stamp_date = False
scene.render.use_stamp_frame = False
scene.render.use_stamp_camera = False
scene.render.use_stamp_scene = False
scene.render.use_stamp_filename = False
scene.render.use_stamp_render_time = False
scene.render.stamp_font_size = 0
scene.cycles.use_denoising = False
scene.cycles.samples = 10
scene.cycles.sampling_pattern = 'TABULATED_SOBOL'
scene.cycles.light_sampling_threshold = 0.0
scene.cycles.use_adaptive_sampling = False
scene.cycles.use_light_tree = False
scene.cycles.blur_glossy = 0.0
scene.cycles.volume_bounces = 1
scene.cycles.pixel_filter_type = 'GAUSSIAN'
scene.cycles.sample_clamp_indirect = 0.0
scene.view_settings.view_transform = 'Raw'
bpy.context.view_layer.update()
